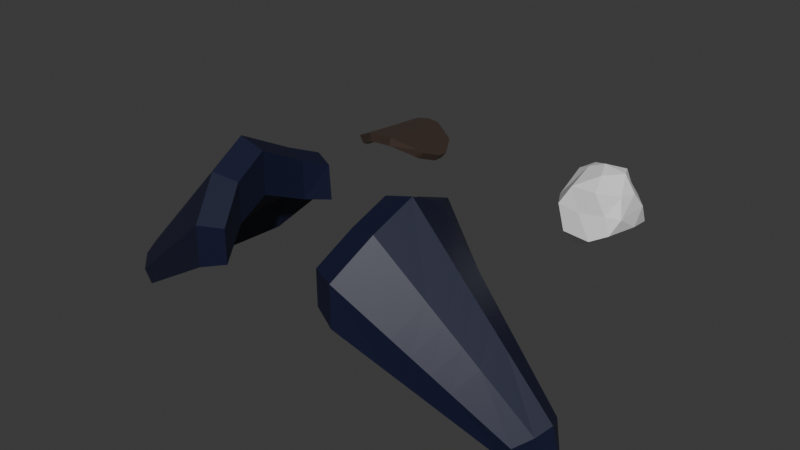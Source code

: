# Source: P_FPArms_Rigged.blend  (saved by Blender 5.0.119; exported with 4.5.12 LTS)
import bpy
from mathutils import Matrix  # noqa: F401  (used for matrix-valued properties, if any)

bpy.ops.wm.read_factory_settings(use_empty=True)
scene = bpy.context.scene
scene.name = 'Scene'

# ---- collections
col_collection = bpy.data.collections.new('Collection'); scene.collection.children.link(col_collection)

# ---- materials (node trees are filled in below, after node groups)
mat_cannon = bpy.data.materials.new('Cannon')
mat_snowball_001 = bpy.data.materials.new('Snowball.001')
mat_snowball_001.alpha_threshold = 0.0
mat_snowball_001.use_backface_culling_lightprobe_volume = False
mat_snowball_001.roughness = 0.5
mat_snowball_001.line_color = (0.0, 0.0, 0.0, 1.0)
mat_fur_001 = bpy.data.materials.new('Fur.001')
mat_eye_001 = bpy.data.materials.new('Eye.001')
mat_beak_001 = bpy.data.materials.new('Beak.001')
mat_belly_001 = bpy.data.materials.new('Belly.001')
mat_fur_002 = bpy.data.materials.new('Fur.002')
mat_eye_002 = bpy.data.materials.new('Eye.002')
mat_beak_002 = bpy.data.materials.new('Beak.002')
mat_belly_002 = bpy.data.materials.new('Belly.002')

# ---- material node trees
mat_cannon.use_nodes = True; mat_cannon.node_tree.nodes.clear()
_N = mat_cannon.node_tree.nodes; _L = mat_cannon.node_tree.links
n0 = _N.new('ShaderNodeBsdfPrincipled'); n0.name = 'Principled BSDF'; n0.location = (-200, 100)
n0.inputs[0].default_value = (0.2423, 0.1683, 0.1356, 1.0)
n0.inputs[1].default_value = 0.852
n0.inputs[2].default_value = 0.364
n1 = _N.new('ShaderNodeOutputMaterial'); n1.name = 'Material Output'; n1.location = (200, 100)
_L.new(n0.outputs[0], n1.inputs[0])
n1.is_active_output = True
mat_snowball_001.use_nodes = True; mat_snowball_001.node_tree.nodes.clear()
_N = mat_snowball_001.node_tree.nodes; _L = mat_snowball_001.node_tree.links
n0 = _N.new('ShaderNodeOutputMaterial'); n0.name = 'Material Output'; n0.location = (200, 100)
n1 = _N.new('ShaderNodeBsdfPrincipled'); n1.name = 'Principled BSDF'; n1.location = (-200, 100)
_L.new(n1.outputs[0], n0.inputs[0])
n0.is_active_output = True
mat_fur_001.use_nodes = True; mat_fur_001.node_tree.nodes.clear()
_N = mat_fur_001.node_tree.nodes; _L = mat_fur_001.node_tree.links
n0 = _N.new('ShaderNodeBsdfPrincipled'); n0.name = 'Principled BSDF'; n0.location = (-200, 100)
n0.inputs[0].default_value = (0.005934, 0.008638, 0.0339, 1.0)
n1 = _N.new('ShaderNodeOutputMaterial'); n1.name = 'Material Output'; n1.location = (200, 100)
_L.new(n0.outputs[0], n1.inputs[0])
n1.is_active_output = True
mat_eye_001.use_nodes = True; mat_eye_001.node_tree.nodes.clear()
_N = mat_eye_001.node_tree.nodes; _L = mat_eye_001.node_tree.links
n0 = _N.new('ShaderNodeBsdfPrincipled'); n0.name = 'Principled BSDF'; n0.location = (-200, 100)
n0.inputs[0].default_value = (0.0, 0.0, 0.0, 1.0)
n1 = _N.new('ShaderNodeOutputMaterial'); n1.name = 'Material Output'; n1.location = (200, 100)
_L.new(n0.outputs[0], n1.inputs[0])
n1.is_active_output = True
mat_beak_001.use_nodes = True; mat_beak_001.node_tree.nodes.clear()
_N = mat_beak_001.node_tree.nodes; _L = mat_beak_001.node_tree.links
n0 = _N.new('ShaderNodeBsdfPrincipled'); n0.name = 'Principled BSDF'; n0.location = (-200, 100)
n0.inputs[0].default_value = (0.8, 0.2775, 0.08689, 1.0)
n1 = _N.new('ShaderNodeOutputMaterial'); n1.name = 'Material Output'; n1.location = (200, 100)
_L.new(n0.outputs[0], n1.inputs[0])
n1.is_active_output = True
mat_belly_001.use_nodes = True; mat_belly_001.node_tree.nodes.clear()
_N = mat_belly_001.node_tree.nodes; _L = mat_belly_001.node_tree.links
n0 = _N.new('ShaderNodeBsdfPrincipled'); n0.name = 'Principled BSDF'; n0.location = (-200, 100)
n0.inputs[0].default_value = (0.8, 0.7367, 0.5648, 1.0)
n1 = _N.new('ShaderNodeOutputMaterial'); n1.name = 'Material Output'; n1.location = (200, 100)
_L.new(n0.outputs[0], n1.inputs[0])
n1.is_active_output = True
mat_fur_002.use_nodes = True; mat_fur_002.node_tree.nodes.clear()
_N = mat_fur_002.node_tree.nodes; _L = mat_fur_002.node_tree.links
n0 = _N.new('ShaderNodeBsdfPrincipled'); n0.name = 'Principled BSDF'; n0.location = (-200, 100)
n0.inputs[0].default_value = (0.005934, 0.008638, 0.0339, 1.0)
n1 = _N.new('ShaderNodeOutputMaterial'); n1.name = 'Material Output'; n1.location = (200, 100)
_L.new(n0.outputs[0], n1.inputs[0])
n1.is_active_output = True
mat_eye_002.use_nodes = True; mat_eye_002.node_tree.nodes.clear()
_N = mat_eye_002.node_tree.nodes; _L = mat_eye_002.node_tree.links
n0 = _N.new('ShaderNodeBsdfPrincipled'); n0.name = 'Principled BSDF'; n0.location = (-200, 100)
n0.inputs[0].default_value = (0.0, 0.0, 0.0, 1.0)
n1 = _N.new('ShaderNodeOutputMaterial'); n1.name = 'Material Output'; n1.location = (200, 100)
_L.new(n0.outputs[0], n1.inputs[0])
n1.is_active_output = True
mat_beak_002.use_nodes = True; mat_beak_002.node_tree.nodes.clear()
_N = mat_beak_002.node_tree.nodes; _L = mat_beak_002.node_tree.links
n0 = _N.new('ShaderNodeBsdfPrincipled'); n0.name = 'Principled BSDF'; n0.location = (-200, 100)
n0.inputs[0].default_value = (0.8, 0.2775, 0.08689, 1.0)
n1 = _N.new('ShaderNodeOutputMaterial'); n1.name = 'Material Output'; n1.location = (200, 100)
_L.new(n0.outputs[0], n1.inputs[0])
n1.is_active_output = True
mat_belly_002.use_nodes = True; mat_belly_002.node_tree.nodes.clear()
_N = mat_belly_002.node_tree.nodes; _L = mat_belly_002.node_tree.links
n0 = _N.new('ShaderNodeBsdfPrincipled'); n0.name = 'Principled BSDF'; n0.location = (-200, 100)
n0.inputs[0].default_value = (0.8, 0.7367, 0.5648, 1.0)
n1 = _N.new('ShaderNodeOutputMaterial'); n1.name = 'Material Output'; n1.location = (200, 100)
_L.new(n0.outputs[0], n1.inputs[0])
n1.is_active_output = True

# ---- world
world_world = bpy.data.worlds.new('World'); scene.world = world_world
world_world.use_nodes = True; world_world.node_tree.nodes.clear()
_N = world_world.node_tree.nodes; _L = world_world.node_tree.links
n0 = _N.new('ShaderNodeOutputWorld'); n0.name = 'World Output'; n0.location = (200, 100)
n1 = _N.new('ShaderNodeBackground'); n1.name = 'Background'; n1.location = (-200, 100)
n1.inputs[0].default_value = (0.05088, 0.05088, 0.05088, 1.0)
_L.new(n1.outputs[0], n0.inputs[0])
n0.is_active_output = True
world_world.color = (0.05088, 0.05088, 0.05088)
world_world.sun_shadow_jitter_overblur = 0.0

# ---- meshes
me_cylinder_004 = bpy.data.meshes.new('Cylinder.004')
me_cylinder_004.from_pydata([(0.08649, -0.04235, 0.02062), (0.08385, 0.06767, 0.02305), (0.0149, -0.02621, 0.01008), (0.01306, 0.0483, 0.01173), (0.007475, 0.04279, 0.00733), (0.0, 0.0, 0.0), (-0.0009204, 0.01633, -2.304e-05), (0.06829, -0.04521, 0.02317), (0.06811, -0.04525, 0.02316), (0.04983, -0.04342, 0.02222), (0.04714, 0.06687, 0.02466), (0.132, 0.01737, -0.00583), (0.1316, 0.003482, -0.005422), (0.1304, 0.02778, -0.004383), (0.1283, -0.009114, -0.002561), (0.1193, -0.02351, 0.004297), (0.1176, 0.05045, 0.00715), (0.08375, -0.04216, 0.00875), (0.0811, 0.06786, 0.01118), (0.02062, -0.02583, -0.0006647), (0.01895, 0.04869, 0.001078), (0.01478, 0.04319, -0.00241), (0.007301, 0.0004003, -0.00974), (0.00638, 0.01673, -0.009763), (0.06775, -0.04496, 0.01101), (0.0684, -0.03333, 0.02067), (0.0515, -0.04311, 0.01016), (0.04881, 0.06718, 0.0126), (0.1242, 0.01748, -0.01515), (0.1237, 0.003592, -0.01474), (0.1226, 0.02789, -0.0137), (0.1205, -0.009005, -0.01188), (0.1124, -0.02337, -0.005769), (0.1107, 0.05059, -0.002946), (-0.0009204, 0.01633, -2.304e-05)], [(7, 8), (9, 8), (24, 25), (26, 25)], [(11, 13, 16, 15, 14, 12), (5, 2, 3, 4, 6), (27, 26, 19, 20), (17, 24, 26, 27, 18), (32, 17, 18, 33), (28, 29, 31, 32, 33, 30), (22, 23, 21, 20, 19), (9, 2, 19, 26), (7, 9, 26, 24, 17, 0), (15, 0, 17, 32), (1, 16, 33, 18), (2, 5, 22, 19), (34, 4, 21, 23), (4, 3, 20, 21), (10, 1, 18, 27), (5, 34, 23, 22), (13, 11, 28, 30), (11, 12, 29, 28), (12, 14, 31, 29), (14, 15, 32, 31), (3, 10, 27, 20), (16, 13, 30, 33), (15, 16, 1, 0), (0, 1, 10, 9, 7), (9, 10, 3, 2)])
_uv = me_cylinder_004.uv_layers.new(name='UVMap')
_uv.uv.foreach_set('vector', [0.6249, 1.0, 0.6218, 1.0, 0.0, 0.0, 0.5938, 1.0, 0.6151, 1.0, 0.623, 1.0, 0.3761, 1.0, 0.4063, 1.0, 0.4063, 1.0, 0.3941, 1.0, 0.375, 1.0, 0.4688, 1.0, 0.4688, 1.0, 0.4063, 1.0, 0.4063, 1.0, 0.5312, 1.0, 0.0, 0.0, 0.4688, 1.0, 0.4688, 1.0, 0.5312, 1.0, 0.5938, 1.0, 0.5312, 1.0, 0.5312, 1.0, 0.0, 0.0, 0.6249, 1.0, 0.623, 1.0, 0.6151, 1.0, 0.5938, 1.0, 0.0, 0.0, 0.6218, 1.0, 0.3761, 1.0, 0.375, 1.0, 0.3941, 1.0, 0.4063, 1.0, 0.4063, 1.0, 0.4688, 1.0, 0.4063, 1.0, 0.4063, 1.0, 0.4688, 1.0, 0.0, 0.0, 0.4688, 1.0, 0.4688, 1.0, 0.0, 0.0, 0.5312, 1.0, 0.5312, 1.0, 0.5938, 1.0, 0.5312, 1.0, 0.5312, 1.0, 0.5938, 1.0, 0.5312, 1.0, 0.0, 0.0, 0.0, 0.0, 0.5312, 1.0, 0.4063, 1.0, 0.3761, 1.0, 0.3761, 1.0, 0.4063, 1.0, 0.375, 1.0, 0.3941, 1.0, 0.3941, 1.0, 0.375, 1.0, 0.3941, 1.0, 0.4063, 1.0, 0.4063, 1.0, 0.3941, 1.0, 0.4688, 1.0, 0.5312, 1.0, 0.5312, 1.0, 0.4688, 1.0, 0.3761, 1.0, 0.375, 1.0, 0.375, 1.0, 0.3761, 1.0, 0.6218, 1.0, 0.6249, 1.0, 0.6249, 1.0, 0.6218, 1.0, 0.6249, 1.0, 0.623, 1.0, 0.623, 1.0, 0.6249, 1.0, 0.623, 1.0, 0.6151, 1.0, 0.6151, 1.0, 0.623, 1.0, 0.6151, 1.0, 0.5938, 1.0, 0.5938, 1.0, 0.6151, 1.0, 0.4063, 1.0, 0.4688, 1.0, 0.4688, 1.0, 0.4063, 1.0, 0.0, 0.0, 0.6218, 1.0, 0.6218, 1.0, 0.0, 0.0, 0.5938, 1.0, 0.0, 0.0, 0.5312, 1.0, 0.5312, 1.0, 0.5312, 1.0, 0.5312, 1.0, 0.4688, 1.0, 0.4688, 1.0, 0.0, 0.0, 0.4688, 1.0, 0.4688, 1.0, 0.4063, 1.0, 0.4063, 1.0])
me_cylinder_004.materials.append(mat_cannon)
me_cylinder_004.update()
me_icosphere_001 = bpy.data.meshes.new('Icosphere.001')
me_icosphere_001.from_pydata([(-0.005346, 0.006186, -0.05398), (0.03717, -0.04105, -0.02101), (-0.0201, -0.05503, -0.02627), (-0.05319, -0.0004556, -0.02406), (-0.0201, 0.05714, -0.02627), (0.04583, 0.03572, -0.02627), (0.01475, -0.04424, 0.03323), (0.01122, 0.04277, 0.02613), (0.04512, 0.001342, 0.0247), (0.0004605, 0.0004247, 0.05382), (-0.01258, -0.03175, -0.0526), (0.01719, -0.01746, -0.04167), (0.01545, -0.05228, -0.03145), (0.04992, 0.0001466, -0.01963), (0.008313, 0.01468, -0.04886), (-0.03654, 0.001058, -0.05287), (-0.04143, -0.02768, -0.027), (-0.01393, 0.03427, -0.04066), (-0.04726, 0.03402, -0.03145), (0.01545, 0.0544, -0.03145), (0.04613, -0.02993, -0.0003161), (0.04972, 0.01782, 0.003217), (-0.003172, -0.05129, 0.003094), (0.02831, -0.04073, 0.003763), (-0.04881, -0.02145, 0.00453), (-0.03182, -0.05209, 0.008246), (-0.03401, 0.04273, 0.003217), (-0.05694, 0.0124, 0.002859), (0.02816, 0.04435, 0.003217), (-0.003112, 0.05325, 0.003217), (0.03904, -0.0217, 0.0263), (-0.01884, -0.04484, 0.03292), (-0.04097, 0.009443, 0.03349), (-0.0117, 0.03696, 0.031), (0.02871, 0.0227, 0.02582), (0.009887, -0.02397, 0.04843), (0.02997, 0.001099, 0.04811), (-0.02077, -0.0023, 0.04559), (-0.02241, 0.01636, 0.04409), (0.02223, 0.01897, 0.0468)], [], [(0, 11, 10), (1, 11, 13), (0, 10, 15), (0, 15, 17), (0, 17, 14), (1, 13, 20), (2, 12, 22), (3, 16, 24), (4, 18, 26), (5, 19, 28), (1, 20, 23), (2, 22, 25), (3, 24, 27), (4, 26, 29), (5, 28, 21), (6, 30, 35), (7, 33, 39), (8, 34, 36), (36, 39, 9), (36, 34, 39), (34, 7, 39), (39, 38, 9), (39, 33, 38), (32, 38, 33), (38, 37, 9), (38, 32, 37), (37, 24, 31), (37, 35, 9), (37, 31, 35), (31, 6, 35), (35, 36, 9), (35, 30, 36), (30, 8, 36), (21, 34, 8), (21, 28, 34), (28, 7, 34), (29, 33, 7), (29, 26, 33), (27, 24, 32), (25, 22, 31), (22, 6, 31), (23, 30, 6), (23, 20, 30), (20, 8, 30), (28, 29, 7), (28, 19, 29), (19, 4, 29), (26, 18, 27), (18, 3, 27), (24, 16, 25), (16, 2, 25), (22, 23, 6), (22, 12, 23), (12, 1, 23), (20, 21, 8), (20, 13, 21), (13, 5, 21), (14, 19, 5), (14, 17, 19), (17, 4, 19), (17, 18, 4), (17, 15, 18), (15, 3, 18), (15, 16, 3), (15, 10, 16), (10, 2, 16), (13, 14, 5), (13, 11, 14), (11, 0, 14), (10, 12, 2), (10, 11, 12), (11, 1, 12), (33, 26, 32), (26, 27, 32), (32, 24, 37), (24, 25, 31)])
_uv = me_icosphere_001.uv_layers.new(name='UVMap')
_uv.uv.foreach_set('vector', [0.1818, 0.0, 0.2273, 0.07873, 0.1364, 0.07873, 0.2727, 0.1575, 0.3182, 0.07873, 0.3636, 0.1575, 0.9091, 0.0, 0.9545, 0.07873, 0.8636, 0.07873, 0.7273, 0.0, 0.7727, 0.07873, 0.6818, 0.07873, 0.5455, 0.0, 0.5909, 0.07873, 0.5, 0.07873, 0.2727, 0.1575, 0.3636, 0.1575, 0.3182, 0.2362, 0.09091, 0.1575, 0.1818, 0.1575, 0.1364, 0.2362, 0.8182, 0.1575, 0.9091, 0.1575, 0.8636, 0.2362, 0.6364, 0.1575, 0.7273, 0.1575, 0.6818, 0.2362, 0.4545, 0.1575, 0.5455, 0.1575, 0.5, 0.2362, 0.2727, 0.1575, 0.3182, 0.2362, 0.2273, 0.2362, 0.09091, 0.1575, 0.1364, 0.2362, 0.04546, 0.2362, 0.8182, 0.1575, 0.8636, 0.2362, 0.7727, 0.2362, 0.6364, 0.1575, 0.6818, 0.2362, 0.5909, 0.2362, 0.4545, 0.1575, 0.5, 0.2362, 0.4091, 0.2362, 0.1818, 0.3149, 0.2727, 0.3149, 0.2273, 0.3937, 0.5455, 0.3149, 0.6364, 0.3149, 0.5909, 0.3937, 0.3636, 0.3149, 0.4545, 0.3149, 0.4091, 0.3937, 0.4091, 0.3937, 0.5, 0.3937, 0.4545, 0.4724, 0.4091, 0.3937, 0.4545, 0.3149, 0.5, 0.3937, 0.4545, 0.3149, 0.5455, 0.3149, 0.5, 0.3937, 0.5909, 0.3937, 0.6818, 0.3937, 0.6364, 0.4724, 0.5909, 0.3937, 0.6364, 0.3149, 0.6818, 0.3937, 0.8182, 0.3149, 0.6818, 0.3937, 0.6364, 0.3149, 0.7727, 0.3937, 0.8636, 0.3937, 0.8182, 0.4724, 0.7727, 0.3937, 0.8182, 0.3149, 0.8636, 0.3937, 0.8636, 0.3937, 0.8636, 0.2362, 0.09091, 0.3149, 0.04546, 0.3937, 0.1364, 0.3937, 0.09091, 0.4724, 0.04546, 0.3937, 0.09091, 0.3149, 0.1364, 0.3937, 0.09091, 0.3149, 0.1818, 0.3149, 0.1364, 0.3937, 0.2273, 0.3937, 0.3182, 0.3937, 0.2727, 0.4724, 0.2273, 0.3937, 0.2727, 0.3149, 0.3182, 0.3937, 0.2727, 0.3149, 0.3636, 0.3149, 0.3182, 0.3937, 0.4091, 0.2362, 0.4545, 0.3149, 0.3636, 0.3149, 0.4091, 0.2362, 0.5, 0.2362, 0.4545, 0.3149, 0.5, 0.2362, 0.5455, 0.3149, 0.4545, 0.3149, 0.5909, 0.2362, 0.6364, 0.3149, 0.5455, 0.3149, 0.5909, 0.2362, 0.6818, 0.2362, 0.6364, 0.3149, 0.7727, 0.2362, 0.8636, 0.2362, 0.8182, 0.3149, 0.04546, 0.2362, 0.1364, 0.2362, 0.09091, 0.3149, 0.1364, 0.2362, 0.1818, 0.3149, 0.09091, 0.3149, 0.2273, 0.2362, 0.2727, 0.3149, 0.1818, 0.3149, 0.2273, 0.2362, 0.3182, 0.2362, 0.2727, 0.3149, 0.3182, 0.2362, 0.3636, 0.3149, 0.2727, 0.3149, 0.5, 0.2362, 0.5909, 0.2362, 0.5455, 0.3149, 0.5, 0.2362, 0.5455, 0.1575, 0.5909, 0.2362, 0.5455, 0.1575, 0.6364, 0.1575, 0.5909, 0.2362, 0.6818, 0.2362, 0.7273, 0.1575, 0.7727, 0.2362, 0.7273, 0.1575, 0.8182, 0.1575, 0.7727, 0.2362, 0.8636, 0.2362, 0.9091, 0.1575, 0.9545, 0.2362, 0.9091, 0.1575, 1.0, 0.1575, 0.9545, 0.2362, 0.1364, 0.2362, 0.2273, 0.2362, 0.1818, 0.3149, 0.1364, 0.2362, 0.1818, 0.1575, 0.2273, 0.2362, 0.1818, 0.1575, 0.2727, 0.1575, 0.2273, 0.2362, 0.3182, 0.2362, 0.4091, 0.2362, 0.3636, 0.3149, 0.3182, 0.2362, 0.3636, 0.1575, 0.4091, 0.2362, 0.3636, 0.1575, 0.4545, 0.1575, 0.4091, 0.2362, 0.5, 0.07873, 0.5455, 0.1575, 0.4545, 0.1575, 0.5, 0.07873, 0.5909, 0.07873, 0.5455, 0.1575, 0.5909, 0.07873, 0.6364, 0.1575, 0.5455, 0.1575, 0.6818, 0.07873, 0.7273, 0.1575, 0.6364, 0.1575, 0.6818, 0.07873, 0.7727, 0.07873, 0.7273, 0.1575, 0.7727, 0.07873, 0.8182, 0.1575, 0.7273, 0.1575, 0.8636, 0.07873, 0.9091, 0.1575, 0.8182, 0.1575, 0.8636, 0.07873, 0.9545, 0.07873, 0.9091, 0.1575, 0.9545, 0.07873, 1.0, 0.1575, 0.9091, 0.1575, 0.3636, 0.1575, 0.4091, 0.07873, 0.4545, 0.1575, 0.3636, 0.1575, 0.3182, 0.07873, 0.4091, 0.07873, 0.3182, 0.07873, 0.3636, 0.0, 0.4091, 0.07873, 0.1364, 0.07873, 0.1818, 0.1575, 0.09091, 0.1575, 0.1364, 0.07873, 0.2273, 0.07873, 0.1818, 0.1575, 0.2273, 0.07873, 0.2727, 0.1575, 0.1818, 0.1575, 0.6364, 0.3149, 0.6818, 0.2362, 0.8182, 0.3149, 0.6818, 0.2362, 0.7727, 0.2362, 0.8182, 0.3149, 0.8182, 0.3149, 0.8636, 0.2362, 0.8636, 0.3937, 0.8636, 0.2362, 0.04546, 0.2362, 0.09091, 0.3149])
me_icosphere_001.materials.append(mat_snowball_001)
me_icosphere_001.update()
me_cube_005 = bpy.data.meshes.new('Cube.005')
me_cube_005.from_pydata([(-0.1051, -0.1016, 0.4342), (-0.1033, 0.1028, 0.4586), (-0.1251, -0.05412, 0.48), (-0.1327, 0.001378, 0.5065), (-0.1214, 0.06734, 0.4722), (-0.1217, 0.06734, 0.4104), (-0.133, 0.001378, 0.4384), (-0.1254, -0.05412, 0.4166), (-0.1054, -0.1016, 0.3788), (-0.1006, 0.1032, 0.4032), (-0.3005, -0.03928, 0.2797), (-0.3169, -0.02053, 0.2908), (-0.325, 0.001406, 0.298), (-0.314, 0.02747, 0.289), (-0.3002, 0.04147, 0.2806), (-0.3011, 0.02747, 0.2682), (-0.3036, -0.02053, 0.2695), (-0.3107, 0.001406, 0.2752), (-0.2889, -0.03928, 0.2611), (-0.2876, 0.04163, 0.2626), (-0.3371, 0.004063, 0.2423), (-0.1666, -0.0808, 0.3395), (-0.2278, -0.06004, 0.3003), (-0.2515, 0.001396, 0.3296), (-0.1923, 0.001387, 0.384), (-0.1815, 0.05405, 0.363), (-0.2413, 0.04076, 0.3156), (-0.2354, -0.06004, 0.3312), (-0.1703, -0.0808, 0.3827), (-0.189, -0.04292, 0.4169), (-0.2529, -0.03172, 0.3539), (-0.2609, 0.001396, 0.3675), (-0.1968, 0.001387, 0.437), (-0.2498, 0.04076, 0.3501), (-0.1856, 0.05405, 0.4111), (-0.2442, -0.03172, 0.3185), (-0.1848, -0.04292, 0.3676), (-0.1689, 0.08233, 0.384), (-0.2346, 0.0619, 0.3323), (-0.2253, 0.06214, 0.3019), (-0.1629, 0.08265, 0.3411), (-0.187, -0.07388, 0.3265), (-0.2074, -0.06696, 0.3134), (-0.2318, 0.001393, 0.3477), (-0.212, 0.00139, 0.3659), (-0.2014, 0.04962, 0.3472), (-0.2214, 0.04519, 0.3314), (-0.2137, -0.06696, 0.3484), (-0.192, -0.07388, 0.3655), (-0.2103, -0.03919, 0.3959), (-0.2316, -0.03545, 0.3749), (-0.2395, 0.001393, 0.3907), (-0.2182, 0.00139, 0.4138), (-0.2284, 0.04519, 0.3704), (-0.207, 0.04962, 0.3908), (-0.2244, -0.03545, 0.3349), (-0.2046, -0.03919, 0.3512), (-0.1908, 0.07552, 0.3667), (-0.2127, 0.06871, 0.3495), (-0.2045, 0.06897, 0.3149), (-0.1837, 0.07581, 0.328), (-0.07216, -0.08717, 0.4351), (-0.0892, -0.04674, 0.4741), (-0.09567, 0.0005302, 0.4966), (-0.08604, 0.05672, 0.4675), (-0.07056, 0.0869, 0.4558), (-0.07242, -0.08717, 0.3878), (-0.06827, 0.08723, 0.4087), (-0.08946, -0.04674, 0.42), (-0.09593, 0.0005302, 0.4386), (-0.0863, 0.05672, 0.4148), (0.1051, -0.1016, 0.4342), (0.1033, 0.1028, 0.4586), (0.1251, -0.05412, 0.48), (0.1327, 0.001378, 0.5065), (0.1214, 0.06734, 0.4722), (0.1217, 0.06734, 0.4104), (0.133, 0.001378, 0.4384), (0.1254, -0.05412, 0.4166), (0.1054, -0.1016, 0.3788), (0.1006, 0.1032, 0.4032), (0.3005, -0.03928, 0.2797), (0.3169, -0.02053, 0.2908), (0.325, 0.001406, 0.298), (0.314, 0.02747, 0.289), (0.3002, 0.04147, 0.2806), (0.3011, 0.02747, 0.2682), (0.3036, -0.02053, 0.2695), (0.3107, 0.001406, 0.2752), (0.2889, -0.03928, 0.2611), (0.2876, 0.04163, 0.2626), (0.3371, 0.004063, 0.2423), (0.1666, -0.0808, 0.3395), (0.2278, -0.06004, 0.3003), (0.2515, 0.001396, 0.3296), (0.1923, 0.001387, 0.384), (0.1815, 0.05405, 0.363), (0.2413, 0.04076, 0.3156), (0.2354, -0.06004, 0.3312), (0.1703, -0.0808, 0.3827), (0.189, -0.04292, 0.4169), (0.2529, -0.03172, 0.3539), (0.2609, 0.001396, 0.3675), (0.1968, 0.001387, 0.437), (0.2498, 0.04076, 0.3501), (0.1856, 0.05405, 0.4111), (0.2442, -0.03172, 0.3185), (0.1848, -0.04292, 0.3676), (0.1689, 0.08233, 0.384), (0.2346, 0.0619, 0.3323), (0.2253, 0.06214, 0.3019), (0.1629, 0.08265, 0.3411), (0.187, -0.07388, 0.3265), (0.2074, -0.06696, 0.3134), (0.2318, 0.001393, 0.3477), (0.212, 0.00139, 0.3659), (0.2014, 0.04962, 0.3472), (0.2214, 0.04519, 0.3314), (0.2137, -0.06696, 0.3484), (0.192, -0.07388, 0.3655), (0.2103, -0.03919, 0.3959), (0.2316, -0.03545, 0.3749), (0.2395, 0.001393, 0.3907), (0.2182, 0.00139, 0.4138), (0.2284, 0.04519, 0.3704), (0.207, 0.04962, 0.3908), (0.2244, -0.03545, 0.3349), (0.2046, -0.03919, 0.3512), (0.1908, 0.07552, 0.3667), (0.2127, 0.06871, 0.3495), (0.2045, 0.06897, 0.3149), (0.1837, 0.07581, 0.328), (0.07216, -0.08717, 0.4351), (0.0892, -0.04674, 0.4741), (0.09567, 0.0005302, 0.4966), (0.08604, 0.05672, 0.4675), (0.07056, 0.0869, 0.4558), (0.07242, -0.08717, 0.3878), (0.06827, 0.08723, 0.4087), (0.08946, -0.04674, 0.42), (0.09593, 0.0005302, 0.4386), (0.0863, 0.05672, 0.4148)], [], [(33, 13, 12, 31), (31, 12, 11, 30), (27, 10, 18, 22), (23, 17, 15, 26), (16, 20, 17), (13, 20, 12), (17, 20, 15), (19, 20, 14), (35, 16, 17, 23), (39, 19, 14, 38), (22, 18, 16, 35), (38, 14, 13, 33), (30, 11, 10, 27), (26, 15, 19, 39), (14, 20, 13), (15, 20, 19), (11, 20, 10), (10, 20, 18), (18, 20, 16), (12, 20, 11), (5, 25, 40, 9), (46, 26, 39, 59), (2, 29, 28, 0), (50, 30, 27, 47), (1, 37, 34, 4), (58, 38, 33, 53), (8, 21, 36, 7), (42, 22, 35, 55), (9, 40, 37, 1), (59, 39, 38, 58), (7, 36, 24, 6), (55, 35, 23, 43), (6, 24, 25, 5), (43, 23, 26, 46), (0, 28, 21, 8), (47, 27, 22, 42), (3, 32, 29, 2), (51, 31, 30, 50), (4, 34, 32, 3), (53, 33, 31, 51), (5, 70, 69, 6), (1, 65, 67, 9), (2, 62, 63, 3), (7, 68, 66, 8), (34, 54, 52, 32), (54, 53, 51, 52), (32, 52, 49, 29), (52, 51, 50, 49), (28, 48, 41, 21), (48, 47, 42, 41), (24, 44, 45, 25), (44, 43, 46, 45), (36, 56, 44, 24), (56, 55, 43, 44), (40, 60, 57, 37), (60, 59, 58, 57), (21, 41, 56, 36), (41, 42, 55, 56), (37, 57, 54, 34), (57, 58, 53, 54), (29, 49, 48, 28), (49, 50, 47, 48), (25, 45, 60, 40), (45, 46, 59, 60), (65, 64, 70, 67), (64, 63, 69, 70), (63, 62, 68, 69), (62, 61, 66, 68), (3, 63, 64, 4), (6, 69, 68, 7), (4, 64, 65, 1), (9, 67, 70, 5), (0, 61, 62, 2), (8, 66, 61, 0), (104, 102, 83, 84), (102, 101, 82, 83), (98, 93, 89, 81), (94, 97, 86, 88), (87, 88, 91), (84, 83, 91), (88, 86, 91), (90, 85, 91), (106, 94, 88, 87), (110, 109, 85, 90), (93, 106, 87, 89), (109, 104, 84, 85), (101, 98, 81, 82), (97, 110, 90, 86), (85, 84, 91), (86, 90, 91), (82, 81, 91), (81, 89, 91), (89, 87, 91), (83, 82, 91), (76, 80, 111, 96), (117, 130, 110, 97), (73, 71, 99, 100), (121, 118, 98, 101), (72, 75, 105, 108), (129, 124, 104, 109), (79, 78, 107, 92), (113, 126, 106, 93), (80, 72, 108, 111), (130, 129, 109, 110), (78, 77, 95, 107), (126, 114, 94, 106), (77, 76, 96, 95), (114, 117, 97, 94), (71, 79, 92, 99), (118, 113, 93, 98), (74, 73, 100, 103), (122, 121, 101, 102), (75, 74, 103, 105), (124, 122, 102, 104), (76, 77, 140, 141), (72, 80, 138, 136), (73, 74, 134, 133), (78, 79, 137, 139), (105, 103, 123, 125), (125, 123, 122, 124), (103, 100, 120, 123), (123, 120, 121, 122), (99, 92, 112, 119), (119, 112, 113, 118), (95, 96, 116, 115), (115, 116, 117, 114), (107, 95, 115, 127), (127, 115, 114, 126), (111, 108, 128, 131), (131, 128, 129, 130), (92, 107, 127, 112), (112, 127, 126, 113), (108, 105, 125, 128), (128, 125, 124, 129), (100, 99, 119, 120), (120, 119, 118, 121), (96, 111, 131, 116), (116, 131, 130, 117), (136, 138, 141, 135), (135, 141, 140, 134), (134, 140, 139, 133), (133, 139, 137, 132), (74, 75, 135, 134), (77, 78, 139, 140), (75, 72, 136, 135), (80, 76, 141, 138), (71, 73, 133, 132), (79, 71, 132, 137)])
me_cube_005.polygons.foreach_set('material_index', [4, 4, 4, 4, 4, 4, 4, 4, 4, 4, 4, 4, 4, 4, 4, 4, 4, 4, 4, 4, 4, 4, 4, 4, 4, 4, 4, 4, 4, 4, 4, 4, 4, 4, 4, 4, 4, 4, 4, 4, 4, 4, 4, 4, 4, 4, 4, 4, 4, 4, 4, 4, 4, 4, 4, 4, 4, 4, 4, 4, 4, 4, 4, 4, 4, 4, 4, 4, 4, 4, 4, 4, 4, 4, 4, 4, 4, 4, 4, 4, 4, 4, 4, 4, 4, 4, 4, 4, 4, 4, 4, 4, 4, 4, 4, 4, 4, 4, 4, 4, 4, 4, 4, 4, 4, 4, 4, 4, 4, 4, 4, 4, 4, 4, 4, 4, 4, 4, 4, 4, 4, 4, 4, 4, 4, 4, 4, 4, 4, 4, 4, 4, 4, 4, 4, 4, 4, 4, 4, 4, 4, 4, 4, 4, 4, 4, 4, 4])
_uv = me_cube_005.uv_layers.new(name='UVMap')
_uv.uv.foreach_set('vector', [0.375, 0.5625, 0.375, 0.5625, 0.375, 0.625, 0.375, 0.625, 0.375, 0.625, 0.375, 0.625, 0.375, 0.6875, 0.375, 0.6875, 0.375, 0.75, 0.375, 0.75, 0.375, 0.75, 0.375, 0.75, 0.375, 0.625, 0.375, 0.625, 0.375, 0.5625, 0.375, 0.5625, 0.375, 0.6875, 0.375, 0.6875, 0.375, 0.625, 0.375, 0.5625, 0.375, 0.5625, 0.375, 0.625, 0.375, 0.625, 0.375, 0.625, 0.375, 0.5625, 0.375, 0.5, 0.375, 0.5, 0.375, 0.5, 0.375, 0.6875, 0.375, 0.6875, 0.375, 0.625, 0.375, 0.625, 0.375, 0.5, 0.375, 0.5, 0.375, 0.5, 0.375, 0.5, 0.375, 0.75, 0.375, 0.75, 0.375, 0.6875, 0.375, 0.6875, 0.375, 0.5, 0.375, 0.5, 0.375, 0.5625, 0.375, 0.5625, 0.375, 0.6875, 0.375, 0.6875, 0.375, 0.75, 0.375, 0.75, 0.375, 0.5625, 0.375, 0.5625, 0.375, 0.5, 0.375, 0.5, 0.375, 0.5, 0.375, 0.5, 0.375, 0.5625, 0.375, 0.5625, 0.375, 0.5625, 0.375, 0.5, 0.375, 0.6875, 0.375, 0.6875, 0.375, 0.75, 0.375, 0.75, 0.375, 0.75, 0.375, 0.75, 0.375, 0.75, 0.375, 0.75, 0.375, 0.6875, 0.375, 0.625, 0.375, 0.625, 0.375, 0.6875, 0.375, 0.5625, 0.375, 0.5625, 0.375, 0.5, 0.375, 0.5, 0.375, 0.5625, 0.375, 0.5625, 0.375, 0.5, 0.375, 0.5, 0.375, 0.6875, 0.375, 0.6875, 0.375, 0.75, 0.375, 0.75, 0.375, 0.6875, 0.375, 0.6875, 0.375, 0.75, 0.375, 0.75, 0.375, 0.5, 0.375, 0.5, 0.375, 0.5625, 0.375, 0.5625, 0.375, 0.5, 0.375, 0.5, 0.375, 0.5625, 0.375, 0.5625, 0.375, 0.75, 0.375, 0.75, 0.375, 0.6875, 0.375, 0.6875, 0.375, 0.75, 0.375, 0.75, 0.375, 0.6875, 0.375, 0.6875, 0.375, 0.5, 0.375, 0.5, 0.375, 0.5, 0.375, 0.5, 0.375, 0.5, 0.375, 0.5, 0.375, 0.5, 0.375, 0.5, 0.375, 0.6875, 0.375, 0.6875, 0.375, 0.625, 0.375, 0.625, 0.375, 0.6875, 0.375, 0.6875, 0.375, 0.625, 0.375, 0.625, 0.375, 0.625, 0.375, 0.625, 0.375, 0.5625, 0.375, 0.5625, 0.375, 0.625, 0.375, 0.625, 0.375, 0.5625, 0.375, 0.5625, 0.375, 0.75, 0.375, 0.75, 0.375, 0.75, 0.375, 0.75, 0.375, 0.75, 0.375, 0.75, 0.375, 0.75, 0.375, 0.75, 0.375, 0.625, 0.375, 0.625, 0.375, 0.6875, 0.375, 0.6875, 0.375, 0.625, 0.375, 0.625, 0.375, 0.6875, 0.375, 0.6875, 0.375, 0.5625, 0.375, 0.5625, 0.375, 0.625, 0.375, 0.625, 0.375, 0.5625, 0.375, 0.5625, 0.375, 0.625, 0.375, 0.625, 0.375, 0.5625, 0.375, 0.5625, 0.375, 0.625, 0.375, 0.625, 0.375, 0.5, 0.375, 0.5, 0.375, 0.5, 0.375, 0.5, 0.375, 0.6875, 0.375, 0.6875, 0.375, 0.625, 0.375, 0.625, 0.375, 0.6875, 0.375, 0.6875, 0.375, 0.75, 0.375, 0.75, 0.375, 0.5625, 0.375, 0.5625, 0.375, 0.625, 0.375, 0.625, 0.375, 0.5625, 0.375, 0.5625, 0.375, 0.625, 0.375, 0.625, 0.375, 0.625, 0.375, 0.625, 0.375, 0.6875, 0.375, 0.6875, 0.375, 0.625, 0.375, 0.625, 0.375, 0.6875, 0.375, 0.6875, 0.375, 0.75, 0.375, 0.75, 0.375, 0.75, 0.375, 0.75, 0.375, 0.75, 0.375, 0.75, 0.375, 0.75, 0.375, 0.75, 0.375, 0.625, 0.375, 0.625, 0.375, 0.5625, 0.375, 0.5625, 0.375, 0.625, 0.375, 0.625, 0.375, 0.5625, 0.375, 0.5625, 0.375, 0.6875, 0.375, 0.6875, 0.375, 0.625, 0.375, 0.625, 0.375, 0.6875, 0.375, 0.6875, 0.375, 0.625, 0.375, 0.625, 0.375, 0.5, 0.375, 0.5, 0.375, 0.5, 0.375, 0.5, 0.375, 0.5, 0.375, 0.5, 0.375, 0.5, 0.375, 0.5, 0.375, 0.75, 0.375, 0.75, 0.375, 0.6875, 0.375, 0.6875, 0.375, 0.75, 0.375, 0.75, 0.375, 0.6875, 0.375, 0.6875, 0.375, 0.5, 0.375, 0.5, 0.375, 0.5625, 0.375, 0.5625, 0.375, 0.5, 0.375, 0.5, 0.375, 0.5625, 0.375, 0.5625, 0.375, 0.6875, 0.375, 0.6875, 0.375, 0.75, 0.375, 0.75, 0.375, 0.6875, 0.375, 0.6875, 0.375, 0.75, 0.375, 0.75, 0.375, 0.5625, 0.375, 0.5625, 0.375, 0.5, 0.375, 0.5, 0.375, 0.5625, 0.375, 0.5625, 0.375, 0.5, 0.375, 0.5, 0.375, 0.5, 0.375, 0.5625, 0.375, 0.5625, 0.375, 0.5, 0.375, 0.5625, 0.375, 0.625, 0.375, 0.625, 0.375, 0.5625, 0.375, 0.625, 0.375, 0.6875, 0.375, 0.6875, 0.375, 0.625, 0.375, 0.6875, 0.375, 0.75, 0.375, 0.75, 0.375, 0.6875, 0.375, 0.625, 0.375, 0.625, 0.375, 0.5625, 0.375, 0.5625, 0.375, 0.625, 0.375, 0.625, 0.375, 0.6875, 0.375, 0.6875, 0.375, 0.5625, 0.375, 0.5625, 0.375, 0.5, 0.375, 0.5, 0.375, 0.5, 0.375, 0.5, 0.375, 0.5625, 0.375, 0.5625, 0.375, 0.75, 0.375, 0.75, 0.375, 0.6875, 0.375, 0.6875, 0.375, 0.75, 0.375, 0.75, 0.375, 0.75, 0.375, 0.75, 0.375, 0.5625, 0.375, 0.625, 0.375, 0.625, 0.375, 0.5625, 0.375, 0.625, 0.375, 0.6875, 0.375, 0.6875, 0.375, 0.625, 0.375, 0.75, 0.375, 0.75, 0.375, 0.75, 0.375, 0.75, 0.375, 0.625, 0.375, 0.5625, 0.375, 0.5625, 0.375, 0.625, 0.375, 0.6875, 0.375, 0.625, 0.375, 0.6875, 0.375, 0.5625, 0.375, 0.625, 0.375, 0.5625, 0.375, 0.625, 0.375, 0.5625, 0.375, 0.625, 0.375, 0.5, 0.375, 0.5, 0.375, 0.5, 0.375, 0.6875, 0.375, 0.625, 0.375, 0.625, 0.375, 0.6875, 0.375, 0.5, 0.375, 0.5, 0.375, 0.5, 0.375, 0.5, 0.375, 0.75, 0.375, 0.6875, 0.375, 0.6875, 0.375, 0.75, 0.375, 0.5, 0.375, 0.5625, 0.375, 0.5625, 0.375, 0.5, 0.375, 0.6875, 0.375, 0.75, 0.375, 0.75, 0.375, 0.6875, 0.375, 0.5625, 0.375, 0.5, 0.375, 0.5, 0.375, 0.5625, 0.375, 0.5, 0.375, 0.5625, 0.375, 0.5, 0.375, 0.5625, 0.375, 0.5, 0.375, 0.5625, 0.375, 0.6875, 0.375, 0.75, 0.375, 0.6875, 0.375, 0.75, 0.375, 0.75, 0.375, 0.75, 0.375, 0.75, 0.375, 0.6875, 0.375, 0.75, 0.375, 0.625, 0.375, 0.6875, 0.375, 0.625, 0.375, 0.5625, 0.375, 0.5, 0.375, 0.5, 0.375, 0.5625, 0.375, 0.5625, 0.375, 0.5, 0.375, 0.5, 0.375, 0.5625, 0.375, 0.6875, 0.375, 0.75, 0.375, 0.75, 0.375, 0.6875, 0.375, 0.6875, 0.375, 0.75, 0.375, 0.75, 0.375, 0.6875, 0.375, 0.5, 0.375, 0.5625, 0.375, 0.5625, 0.375, 0.5, 0.375, 0.5, 0.375, 0.5625, 0.375, 0.5625, 0.375, 0.5, 0.375, 0.75, 0.375, 0.6875, 0.375, 0.6875, 0.375, 0.75, 0.375, 0.75, 0.375, 0.6875, 0.375, 0.6875, 0.375, 0.75, 0.375, 0.5, 0.375, 0.5, 0.375, 0.5, 0.375, 0.5, 0.375, 0.5, 0.375, 0.5, 0.375, 0.5, 0.375, 0.5, 0.375, 0.6875, 0.375, 0.625, 0.375, 0.625, 0.375, 0.6875, 0.375, 0.6875, 0.375, 0.625, 0.375, 0.625, 0.375, 0.6875, 0.375, 0.625, 0.375, 0.5625, 0.375, 0.5625, 0.375, 0.625, 0.375, 0.625, 0.375, 0.5625, 0.375, 0.5625, 0.375, 0.625, 0.375, 0.75, 0.375, 0.75, 0.375, 0.75, 0.375, 0.75, 0.375, 0.75, 0.375, 0.75, 0.375, 0.75, 0.375, 0.75, 0.375, 0.625, 0.375, 0.6875, 0.375, 0.6875, 0.375, 0.625, 0.375, 0.625, 0.375, 0.6875, 0.375, 0.6875, 0.375, 0.625, 0.375, 0.5625, 0.375, 0.625, 0.375, 0.625, 0.375, 0.5625, 0.375, 0.5625, 0.375, 0.625, 0.375, 0.625, 0.375, 0.5625, 0.375, 0.5625, 0.375, 0.625, 0.375, 0.625, 0.375, 0.5625, 0.375, 0.5, 0.375, 0.5, 0.375, 0.5, 0.375, 0.5, 0.375, 0.6875, 0.375, 0.625, 0.375, 0.625, 0.375, 0.6875, 0.375, 0.6875, 0.375, 0.75, 0.375, 0.75, 0.375, 0.6875, 0.375, 0.5625, 0.375, 0.625, 0.375, 0.625, 0.375, 0.5625, 0.375, 0.5625, 0.375, 0.625, 0.375, 0.625, 0.375, 0.5625, 0.375, 0.625, 0.375, 0.6875, 0.375, 0.6875, 0.375, 0.625, 0.375, 0.625, 0.375, 0.6875, 0.375, 0.6875, 0.375, 0.625, 0.375, 0.75, 0.375, 0.75, 0.375, 0.75, 0.375, 0.75, 0.375, 0.75, 0.375, 0.75, 0.375, 0.75, 0.375, 0.75, 0.375, 0.625, 0.375, 0.5625, 0.375, 0.5625, 0.375, 0.625, 0.375, 0.625, 0.375, 0.5625, 0.375, 0.5625, 0.375, 0.625, 0.375, 0.6875, 0.375, 0.625, 0.375, 0.625, 0.375, 0.6875, 0.375, 0.6875, 0.375, 0.625, 0.375, 0.625, 0.375, 0.6875, 0.375, 0.5, 0.375, 0.5, 0.375, 0.5, 0.375, 0.5, 0.375, 0.5, 0.375, 0.5, 0.375, 0.5, 0.375, 0.5, 0.375, 0.75, 0.375, 0.6875, 0.375, 0.6875, 0.375, 0.75, 0.375, 0.75, 0.375, 0.6875, 0.375, 0.6875, 0.375, 0.75, 0.375, 0.5, 0.375, 0.5625, 0.375, 0.5625, 0.375, 0.5, 0.375, 0.5, 0.375, 0.5625, 0.375, 0.5625, 0.375, 0.5, 0.375, 0.6875, 0.375, 0.75, 0.375, 0.75, 0.375, 0.6875, 0.375, 0.6875, 0.375, 0.75, 0.375, 0.75, 0.375, 0.6875, 0.375, 0.5625, 0.375, 0.5, 0.375, 0.5, 0.375, 0.5625, 0.375, 0.5625, 0.375, 0.5, 0.375, 0.5, 0.375, 0.5625, 0.375, 0.5, 0.375, 0.5, 0.375, 0.5625, 0.375, 0.5625, 0.375, 0.5625, 0.375, 0.5625, 0.375, 0.625, 0.375, 0.625, 0.375, 0.625, 0.375, 0.625, 0.375, 0.6875, 0.375, 0.6875, 0.375, 0.6875, 0.375, 0.6875, 0.375, 0.75, 0.375, 0.75, 0.375, 0.625, 0.375, 0.5625, 0.375, 0.5625, 0.375, 0.625, 0.375, 0.625, 0.375, 0.6875, 0.375, 0.6875, 0.375, 0.625, 0.375, 0.5625, 0.375, 0.5, 0.375, 0.5, 0.375, 0.5625, 0.375, 0.5, 0.375, 0.5625, 0.375, 0.5625, 0.375, 0.5, 0.375, 0.75, 0.375, 0.6875, 0.375, 0.6875, 0.375, 0.75, 0.375, 0.75, 0.375, 0.75, 0.375, 0.75, 0.375, 0.75])
_ca = me_cube_005.color_attributes.new('Attribute', 'BYTE_COLOR', 'CORNER')
_ca.data.foreach_set('color', [1.0, 1.0, 1.0, 1.0, 1.0, 1.0, 1.0, 1.0, 1.0, 1.0, 1.0, 1.0, 1.0, 1.0, 1.0, 1.0, 1.0, 1.0, 1.0, 1.0, 1.0, 1.0, 1.0, 1.0, 1.0, 1.0, 1.0, 1.0, 1.0, 1.0, 1.0, 1.0, 1.0, 1.0, 1.0, 1.0, 1.0, 1.0, 1.0, 1.0, 1.0, 1.0, 1.0, 1.0, 1.0, 1.0, 1.0, 1.0, 1.0, 1.0, 1.0, 1.0, 1.0, 1.0, 1.0, 1.0, 1.0, 1.0, 1.0, 1.0, 1.0, 1.0, 1.0, 1.0, 1.0, 1.0, 1.0, 1.0, 1.0, 1.0, 1.0, 1.0, 1.0, 1.0, 1.0, 1.0, 1.0, 1.0, 1.0, 1.0, 1.0, 1.0, 1.0, 1.0, 1.0, 1.0, 1.0, 1.0, 1.0, 1.0, 1.0, 1.0, 1.0, 1.0, 1.0, 1.0, 1.0, 1.0, 1.0, 1.0, 1.0, 1.0, 1.0, 1.0, 1.0, 1.0, 1.0, 1.0, 1.0, 1.0, 1.0, 1.0, 1.0, 1.0, 1.0, 1.0, 1.0, 1.0, 1.0, 1.0, 1.0, 1.0, 1.0, 1.0, 1.0, 1.0, 1.0, 1.0, 1.0, 1.0, 1.0, 1.0, 1.0, 1.0, 1.0, 1.0, 1.0, 1.0, 1.0, 1.0, 1.0, 1.0, 1.0, 1.0, 1.0, 1.0, 1.0, 1.0, 1.0, 1.0, 1.0, 1.0, 1.0, 1.0, 1.0, 1.0, 1.0, 1.0, 1.0, 1.0, 1.0, 1.0, 1.0, 1.0, 1.0, 1.0, 1.0, 1.0, 1.0, 1.0, 1.0, 1.0, 1.0, 1.0, 1.0, 1.0, 1.0, 1.0, 1.0, 1.0, 1.0, 1.0, 1.0, 1.0, 1.0, 1.0, 1.0, 1.0, 1.0, 1.0, 1.0, 1.0, 1.0, 1.0, 1.0, 1.0, 1.0, 1.0, 1.0, 1.0, 1.0, 1.0, 1.0, 1.0, 1.0, 1.0, 1.0, 1.0, 1.0, 1.0, 1.0, 1.0, 1.0, 1.0, 1.0, 1.0, 1.0, 1.0, 1.0, 1.0, 1.0, 1.0, 1.0, 1.0, 1.0, 1.0, 1.0, 1.0, 1.0, 1.0, 1.0, 1.0, 1.0, 1.0, 1.0, 1.0, 1.0, 1.0, 1.0, 1.0, 1.0, 1.0, 1.0, 1.0, 1.0, 1.0, 1.0, 1.0, 1.0, 1.0, 1.0, 1.0, 1.0, 1.0, 1.0, 1.0, 1.0, 1.0, 1.0, 1.0, 1.0, 1.0, 1.0, 1.0, 1.0, 1.0, 1.0, 1.0, 1.0, 1.0, 1.0, 1.0, 1.0, 1.0, 1.0, 1.0, 1.0, 1.0, 1.0, 1.0, 1.0, 1.0, 1.0, 1.0, 1.0, 1.0, 1.0, 1.0, 1.0, 1.0, 1.0, 1.0, 1.0, 1.0, 1.0, 1.0, 1.0, 1.0, 1.0, 1.0, 1.0, 1.0, 1.0, 1.0, 1.0, 1.0, 1.0, 1.0, 1.0, 1.0, 1.0, 1.0, 1.0, 1.0, 1.0, 1.0, 1.0, 1.0, 1.0, 1.0, 1.0, 1.0, 1.0, 1.0, 1.0, 1.0, 1.0, 1.0, 1.0, 1.0, 1.0, 1.0, 1.0, 1.0, 1.0, 1.0, 1.0, 1.0, 1.0, 1.0, 1.0, 1.0, 1.0, 1.0, 1.0, 1.0, 1.0, 1.0, 1.0, 1.0, 1.0, 1.0, 1.0, 1.0, 1.0, 1.0, 1.0, 1.0, 1.0, 1.0, 1.0, 1.0, 1.0, 1.0, 1.0, 1.0, 1.0, 1.0, 1.0, 1.0, 1.0, 1.0, 1.0, 1.0, 1.0, 1.0, 1.0, 1.0, 1.0, 1.0, 1.0, 1.0, 1.0, 1.0, 1.0, 1.0, 1.0, 1.0, 1.0, 1.0, 1.0, 1.0, 1.0, 1.0, 1.0, 1.0, 1.0, 1.0, 1.0, 1.0, 1.0, 1.0, 1.0, 1.0, 1.0, 1.0, 1.0, 1.0, 1.0, 1.0, 1.0, 1.0, 1.0, 1.0, 1.0, 1.0, 1.0, 1.0, 1.0, 1.0, 1.0, 1.0, 1.0, 1.0, 1.0, 1.0, 1.0, 1.0, 1.0, 1.0, 1.0, 1.0, 1.0, 1.0, 1.0, 1.0, 1.0, 1.0, 1.0, 1.0, 1.0, 1.0, 1.0, 1.0, 1.0, 1.0, 1.0, 1.0, 1.0, 1.0, 1.0, 1.0, 1.0, 1.0, 1.0, 1.0, 1.0, 1.0, 1.0, 1.0, 1.0, 1.0, 1.0, 1.0, 1.0, 1.0, 1.0, 1.0, 1.0, 1.0, 1.0, 1.0, 1.0, 1.0, 1.0, 1.0, 1.0, 1.0, 1.0, 1.0, 1.0, 1.0, 1.0, 1.0, 1.0, 1.0, 1.0, 1.0, 1.0, 1.0, 1.0, 1.0, 1.0, 1.0, 1.0, 1.0, 1.0, 1.0, 1.0, 1.0, 1.0, 1.0, 1.0, 1.0, 1.0, 1.0, 1.0, 1.0, 1.0, 1.0, 1.0, 1.0, 1.0, 1.0, 1.0, 1.0, 1.0, 1.0, 1.0, 1.0, 1.0, 1.0, 1.0, 1.0, 1.0, 1.0, 1.0, 1.0, 1.0, 1.0, 1.0, 1.0, 1.0, 1.0, 1.0, 1.0, 1.0, 1.0, 1.0, 1.0, 1.0, 1.0, 1.0, 1.0, 1.0, 1.0, 1.0, 1.0, 1.0, 1.0, 1.0, 1.0, 1.0, 1.0, 1.0, 1.0, 1.0, 1.0, 1.0, 1.0, 1.0, 1.0, 1.0, 1.0, 1.0, 1.0, 1.0, 1.0, 1.0, 1.0, 1.0, 1.0, 1.0, 1.0, 1.0, 1.0, 1.0, 1.0, 1.0, 1.0, 1.0, 1.0, 1.0, 1.0, 1.0, 1.0, 1.0, 1.0, 1.0, 1.0, 1.0, 1.0, 1.0, 1.0, 1.0, 1.0, 1.0, 1.0, 1.0, 1.0, 1.0, 1.0, 1.0, 1.0, 1.0, 1.0, 1.0, 1.0, 1.0, 1.0, 1.0, 1.0, 1.0, 1.0, 1.0, 1.0, 1.0, 1.0, 1.0, 1.0, 1.0, 1.0, 1.0, 1.0, 1.0, 1.0, 1.0, 1.0, 1.0, 1.0, 1.0, 1.0, 1.0, 1.0, 1.0, 1.0, 1.0, 1.0, 1.0, 1.0, 1.0, 1.0, 1.0, 1.0, 1.0, 1.0, 1.0, 1.0, 1.0, 1.0, 1.0, 1.0, 1.0, 1.0, 1.0, 1.0, 1.0, 1.0, 1.0, 1.0, 1.0, 1.0, 1.0, 1.0, 1.0, 1.0, 1.0, 1.0, 1.0, 1.0, 1.0, 1.0, 1.0, 1.0, 1.0, 1.0, 1.0, 1.0, 1.0, 1.0, 1.0, 1.0, 1.0, 1.0, 1.0, 1.0, 1.0, 1.0, 1.0, 1.0, 1.0, 1.0, 1.0, 1.0, 1.0, 1.0, 1.0, 1.0, 1.0, 1.0, 1.0, 1.0, 1.0, 1.0, 1.0, 1.0, 1.0, 1.0, 1.0, 1.0, 1.0, 1.0, 1.0, 1.0, 1.0, 1.0, 1.0, 1.0, 1.0, 1.0, 1.0, 1.0, 1.0, 1.0, 1.0, 1.0, 1.0, 1.0, 1.0, 1.0, 1.0, 1.0, 1.0, 1.0, 1.0, 1.0, 1.0, 1.0, 1.0, 1.0, 1.0, 1.0, 1.0, 1.0, 1.0, 1.0, 1.0, 1.0, 1.0, 1.0, 1.0, 1.0, 1.0, 1.0, 1.0, 1.0, 1.0, 1.0, 1.0, 1.0, 1.0, 1.0, 1.0, 1.0, 1.0, 1.0, 1.0, 1.0, 1.0, 1.0, 1.0, 1.0, 1.0, 1.0, 1.0, 1.0, 1.0, 1.0, 1.0, 1.0, 1.0, 1.0, 1.0, 1.0, 1.0, 1.0, 1.0, 1.0, 1.0, 1.0, 1.0, 1.0, 1.0, 1.0, 1.0, 1.0, 1.0, 1.0, 1.0, 1.0, 1.0, 1.0, 1.0, 1.0, 1.0, 1.0, 1.0, 1.0, 1.0, 1.0, 1.0, 1.0, 1.0, 1.0, 1.0, 1.0, 1.0, 1.0, 1.0, 1.0, 1.0, 1.0, 1.0, 1.0, 1.0, 1.0, 1.0, 1.0, 1.0, 1.0, 1.0, 1.0, 1.0, 1.0, 1.0, 1.0, 1.0, 1.0, 1.0, 1.0, 1.0, 1.0, 1.0, 1.0, 1.0, 1.0, 1.0, 1.0, 1.0, 1.0, 1.0, 1.0, 1.0, 1.0, 1.0, 1.0, 1.0, 1.0, 1.0, 1.0, 1.0, 1.0, 1.0, 1.0, 1.0, 1.0, 1.0, 1.0, 1.0, 1.0, 1.0, 1.0, 1.0, 1.0, 1.0, 1.0, 1.0, 1.0, 1.0, 1.0, 1.0, 1.0, 1.0, 1.0, 1.0, 1.0, 1.0, 1.0, 1.0, 1.0, 1.0, 1.0, 1.0, 1.0, 1.0, 1.0, 1.0, 1.0, 1.0, 1.0, 1.0, 1.0, 1.0, 1.0, 1.0, 1.0, 1.0, 1.0, 1.0, 1.0, 1.0, 1.0, 1.0, 1.0, 1.0, 1.0, 1.0, 1.0, 1.0, 1.0, 1.0, 1.0, 1.0, 1.0, 1.0, 1.0, 1.0, 1.0, 1.0, 1.0, 1.0, 1.0, 1.0, 1.0, 1.0, 1.0, 1.0, 1.0, 1.0, 1.0, 1.0, 1.0, 1.0, 1.0, 1.0, 1.0, 1.0, 1.0, 1.0, 1.0, 1.0, 1.0, 1.0, 1.0, 1.0, 1.0, 1.0, 1.0, 1.0, 1.0, 1.0, 1.0, 1.0, 1.0, 1.0, 1.0, 1.0, 1.0, 1.0, 1.0, 1.0, 1.0, 1.0, 1.0, 1.0, 1.0, 1.0, 1.0, 1.0, 1.0, 1.0, 1.0, 1.0, 1.0, 1.0, 1.0, 1.0, 1.0, 1.0, 1.0, 1.0, 1.0, 1.0, 1.0, 1.0, 1.0, 1.0, 1.0, 1.0, 1.0, 1.0, 1.0, 1.0, 1.0, 1.0, 1.0, 1.0, 1.0, 1.0, 1.0, 1.0, 1.0, 1.0, 1.0, 1.0, 1.0, 1.0, 1.0, 1.0, 1.0, 1.0, 1.0, 1.0, 1.0, 1.0, 1.0, 1.0, 1.0, 1.0, 1.0, 1.0, 1.0, 1.0, 1.0, 1.0, 1.0, 1.0, 1.0, 1.0, 1.0, 1.0, 1.0, 1.0, 1.0, 1.0, 1.0, 1.0, 1.0, 1.0, 1.0, 1.0, 1.0, 1.0, 1.0, 1.0, 1.0, 1.0, 1.0, 1.0, 1.0, 1.0, 1.0, 1.0, 1.0, 1.0, 1.0, 1.0, 1.0, 1.0, 1.0, 1.0, 1.0, 1.0, 1.0, 1.0, 1.0, 1.0, 1.0, 1.0, 1.0, 1.0, 1.0, 1.0, 1.0, 1.0, 1.0, 1.0, 1.0, 1.0, 1.0, 1.0, 1.0, 1.0, 1.0, 1.0, 1.0, 1.0, 1.0, 1.0, 1.0, 1.0, 1.0, 1.0, 1.0, 1.0, 1.0, 1.0, 1.0, 1.0, 1.0, 1.0, 1.0, 1.0, 1.0, 1.0, 1.0, 1.0, 1.0, 1.0, 1.0, 1.0, 1.0, 1.0, 1.0, 1.0, 1.0, 1.0, 1.0, 1.0, 1.0, 1.0, 1.0, 1.0, 1.0, 1.0, 1.0, 1.0, 1.0, 1.0, 1.0, 1.0, 1.0, 1.0, 1.0, 1.0, 1.0, 1.0, 1.0, 1.0, 1.0, 1.0, 1.0, 1.0, 1.0, 1.0, 1.0, 1.0, 1.0, 1.0, 1.0, 1.0, 1.0, 1.0, 1.0, 1.0, 1.0, 1.0, 1.0, 1.0, 1.0, 1.0, 1.0, 1.0, 1.0, 1.0, 1.0, 1.0, 1.0, 1.0, 1.0, 1.0, 1.0, 1.0, 1.0, 1.0, 1.0, 1.0, 1.0, 1.0, 1.0, 1.0, 1.0, 1.0, 1.0, 1.0, 1.0, 1.0, 1.0, 1.0, 1.0, 1.0, 1.0, 1.0, 1.0, 1.0, 1.0, 1.0, 1.0, 1.0, 1.0, 1.0, 1.0, 1.0, 1.0, 1.0, 1.0, 1.0, 1.0, 1.0, 1.0, 1.0, 1.0, 1.0, 1.0, 1.0, 1.0, 1.0, 1.0, 1.0, 1.0, 1.0, 1.0, 1.0, 1.0, 1.0, 1.0, 1.0, 1.0, 1.0, 1.0, 1.0, 1.0, 1.0, 1.0, 1.0, 1.0, 1.0, 1.0, 1.0, 1.0, 1.0, 1.0, 1.0, 1.0, 1.0, 1.0, 1.0, 1.0, 1.0, 1.0, 1.0, 1.0, 1.0, 1.0, 1.0, 1.0, 1.0, 1.0, 1.0, 1.0, 1.0, 1.0, 1.0, 1.0, 1.0, 1.0, 1.0, 1.0, 1.0, 1.0, 1.0, 1.0, 1.0, 1.0, 1.0, 1.0, 1.0, 1.0, 1.0, 1.0, 1.0, 1.0, 1.0, 1.0, 1.0, 1.0, 1.0, 1.0, 1.0, 1.0, 1.0, 1.0, 1.0, 1.0, 1.0, 1.0, 1.0, 1.0, 1.0, 1.0, 1.0, 1.0, 1.0, 1.0, 1.0, 1.0, 1.0, 1.0, 1.0, 1.0, 1.0, 1.0, 1.0, 1.0, 1.0, 1.0, 1.0, 1.0, 1.0, 1.0, 1.0, 1.0, 1.0, 1.0, 1.0, 1.0, 1.0, 1.0, 1.0, 1.0, 1.0, 1.0, 1.0, 1.0, 1.0, 1.0, 1.0, 1.0, 1.0, 1.0, 1.0, 1.0, 1.0, 1.0, 1.0, 1.0, 1.0, 1.0, 1.0, 1.0, 1.0, 1.0, 1.0, 1.0, 1.0, 1.0, 1.0, 1.0, 1.0, 1.0, 1.0, 1.0, 1.0, 1.0, 1.0, 1.0, 1.0, 1.0, 1.0, 1.0, 1.0, 1.0, 1.0, 1.0, 1.0, 1.0, 1.0, 1.0, 1.0, 1.0, 1.0, 1.0, 1.0, 1.0, 1.0, 1.0, 1.0, 1.0, 1.0, 1.0, 1.0, 1.0, 1.0, 1.0, 1.0, 1.0, 1.0, 1.0, 1.0, 1.0, 1.0, 1.0, 1.0, 1.0, 1.0, 1.0, 1.0, 1.0, 1.0, 1.0, 1.0, 1.0, 1.0, 1.0, 1.0, 1.0, 1.0, 1.0, 1.0, 1.0, 1.0, 1.0, 1.0, 1.0, 1.0, 1.0, 1.0, 1.0, 1.0, 1.0, 1.0, 1.0, 1.0, 1.0, 1.0, 1.0, 1.0, 1.0, 1.0, 1.0, 1.0, 1.0, 1.0, 1.0, 1.0, 1.0, 1.0, 1.0, 1.0, 1.0, 1.0, 1.0, 1.0, 1.0, 1.0, 1.0, 1.0, 1.0, 1.0, 1.0, 1.0, 1.0, 1.0, 1.0, 1.0, 1.0, 1.0, 1.0, 1.0, 1.0, 1.0, 1.0, 1.0, 1.0, 1.0, 1.0, 1.0, 1.0, 1.0, 1.0, 1.0, 1.0, 1.0, 1.0, 1.0, 1.0, 1.0, 1.0, 1.0, 1.0, 1.0, 1.0, 1.0, 1.0, 1.0, 1.0, 1.0, 1.0, 1.0, 1.0, 1.0, 1.0, 1.0, 1.0, 1.0, 1.0, 1.0, 1.0, 1.0, 1.0, 1.0, 1.0, 1.0, 1.0, 1.0, 1.0, 1.0, 1.0, 1.0, 1.0, 1.0, 1.0, 1.0, 1.0, 1.0, 1.0, 1.0, 1.0, 1.0, 1.0, 1.0, 1.0, 1.0, 1.0, 1.0, 1.0, 1.0, 1.0, 1.0, 1.0, 1.0, 1.0, 1.0, 1.0, 1.0, 1.0, 1.0, 1.0, 1.0, 1.0, 1.0, 1.0, 1.0, 1.0, 1.0, 1.0, 1.0, 1.0, 1.0, 1.0, 1.0, 1.0, 1.0, 1.0, 1.0, 1.0, 1.0, 1.0, 1.0, 1.0, 1.0, 1.0, 1.0, 1.0, 1.0, 1.0, 1.0, 1.0, 1.0, 1.0, 1.0, 1.0, 1.0, 1.0, 1.0, 1.0, 1.0, 1.0, 1.0, 1.0, 1.0, 1.0, 1.0, 1.0, 1.0, 1.0, 1.0, 1.0, 1.0, 1.0, 1.0, 1.0, 1.0, 1.0, 1.0, 1.0, 1.0, 1.0, 1.0, 1.0, 1.0, 1.0, 1.0, 1.0, 1.0, 1.0, 1.0, 1.0, 1.0, 1.0, 1.0, 1.0, 1.0, 1.0, 1.0, 1.0, 1.0, 1.0, 1.0, 1.0, 1.0, 1.0, 1.0, 1.0, 1.0, 1.0, 1.0, 1.0, 1.0, 1.0, 1.0, 1.0, 1.0, 1.0, 1.0, 1.0, 1.0, 1.0, 1.0, 1.0, 1.0, 1.0, 1.0, 1.0, 1.0, 1.0, 1.0, 1.0, 1.0, 1.0, 1.0, 1.0, 1.0, 1.0, 1.0, 1.0, 1.0, 1.0, 1.0, 1.0, 1.0, 1.0, 1.0, 1.0, 1.0, 1.0, 1.0, 1.0, 1.0, 1.0, 1.0, 1.0, 1.0, 1.0, 1.0, 1.0, 1.0, 1.0, 1.0, 1.0, 1.0, 1.0, 1.0, 1.0, 1.0, 1.0, 1.0, 1.0, 1.0, 1.0, 1.0, 1.0, 1.0, 1.0, 1.0, 1.0, 1.0, 1.0, 1.0, 1.0, 1.0, 1.0, 1.0, 1.0, 1.0, 1.0, 1.0, 1.0, 1.0, 1.0, 1.0, 1.0, 1.0, 1.0, 1.0, 1.0, 1.0, 1.0, 1.0, 1.0, 1.0, 1.0, 1.0, 1.0, 1.0, 1.0, 1.0, 1.0, 1.0, 1.0, 1.0, 1.0, 1.0, 1.0, 1.0, 1.0, 1.0, 1.0, 1.0, 1.0, 1.0, 1.0, 1.0, 1.0, 1.0, 1.0, 1.0, 1.0, 1.0, 1.0, 1.0, 1.0, 1.0, 1.0, 1.0, 1.0, 1.0, 1.0, 1.0, 1.0, 1.0, 1.0, 1.0, 1.0, 1.0, 1.0, 1.0, 1.0, 1.0, 1.0, 1.0, 1.0, 1.0, 1.0, 1.0, 1.0, 1.0, 1.0, 1.0, 1.0, 1.0, 1.0, 1.0, 1.0, 1.0, 1.0, 1.0, 1.0, 1.0, 1.0, 1.0, 1.0, 1.0, 1.0, 1.0, 1.0, 1.0, 1.0, 1.0, 1.0, 1.0, 1.0, 1.0, 1.0, 1.0, 1.0, 1.0, 1.0, 1.0, 1.0, 1.0, 1.0, 1.0, 1.0, 1.0, 1.0, 1.0, 1.0, 1.0, 1.0, 1.0, 1.0, 1.0, 1.0, 1.0, 1.0, 1.0, 1.0, 1.0, 1.0, 1.0, 1.0, 1.0, 1.0, 1.0, 1.0, 1.0, 1.0, 1.0, 1.0, 1.0, 1.0, 1.0, 1.0, 1.0, 1.0, 1.0, 1.0, 1.0, 1.0, 1.0, 1.0, 1.0, 1.0, 1.0, 1.0, 1.0, 1.0, 1.0, 1.0, 1.0, 1.0, 1.0, 1.0, 1.0, 1.0, 1.0, 1.0, 1.0, 1.0, 1.0, 1.0, 1.0, 1.0, 1.0, 1.0, 1.0, 1.0, 1.0, 1.0, 1.0, 1.0, 1.0, 1.0, 1.0, 1.0, 1.0, 1.0, 1.0, 1.0, 1.0, 1.0, 1.0, 1.0, 1.0, 1.0, 1.0, 1.0, 1.0, 1.0, 1.0, 1.0, 1.0, 1.0, 1.0, 1.0, 1.0, 1.0, 1.0, 1.0, 1.0, 1.0, 1.0, 1.0, 1.0, 1.0, 1.0, 1.0, 1.0, 1.0, 1.0, 1.0, 1.0, 1.0, 1.0, 1.0, 1.0, 1.0, 1.0, 1.0, 1.0, 1.0, 1.0, 1.0, 1.0, 1.0, 1.0, 1.0, 1.0, 1.0, 1.0, 1.0, 1.0, 1.0, 1.0, 1.0, 1.0, 1.0, 1.0, 1.0, 1.0, 1.0, 1.0, 1.0, 1.0, 1.0, 1.0, 1.0, 1.0, 1.0, 1.0, 1.0, 1.0, 1.0, 1.0, 1.0, 1.0, 1.0, 1.0, 1.0, 1.0, 1.0, 1.0, 1.0, 1.0, 1.0, 1.0, 1.0, 1.0, 1.0, 1.0, 1.0, 1.0, 1.0, 1.0, 1.0, 1.0, 1.0, 1.0, 1.0, 1.0, 1.0, 1.0, 1.0, 1.0, 1.0, 1.0, 1.0, 1.0, 1.0, 1.0, 1.0, 1.0, 1.0, 1.0, 1.0, 1.0, 1.0, 1.0, 1.0, 1.0, 1.0, 1.0, 1.0, 1.0, 1.0, 1.0, 1.0, 1.0, 1.0, 1.0, 1.0, 1.0, 1.0, 1.0, 1.0, 1.0, 1.0, 1.0, 1.0, 1.0, 1.0, 1.0, 1.0, 1.0, 1.0, 1.0, 1.0, 1.0, 1.0, 1.0, 1.0, 1.0, 1.0, 1.0, 1.0, 1.0, 1.0, 1.0, 1.0, 1.0, 1.0, 1.0, 1.0, 1.0, 1.0, 1.0, 1.0, 1.0, 1.0, 1.0, 1.0, 1.0, 1.0, 1.0, 1.0, 1.0, 1.0, 1.0, 1.0, 1.0, 1.0, 1.0, 1.0, 1.0, 1.0, 1.0, 1.0, 1.0, 1.0, 1.0, 1.0, 1.0, 1.0, 1.0, 1.0, 1.0, 1.0, 1.0, 1.0, 1.0, 1.0, 1.0, 1.0, 1.0, 1.0, 1.0, 1.0, 1.0, 1.0, 1.0, 1.0, 1.0, 1.0, 1.0, 1.0, 1.0, 1.0, 1.0, 1.0, 1.0, 1.0, 1.0, 1.0, 1.0, 1.0, 1.0, 1.0, 1.0, 1.0, 1.0, 1.0, 1.0, 1.0, 1.0, 1.0, 1.0, 1.0, 1.0, 1.0, 1.0, 1.0, 1.0, 1.0, 1.0, 1.0, 1.0, 1.0, 1.0, 1.0, 1.0, 1.0, 1.0, 1.0, 1.0, 1.0, 1.0, 1.0, 1.0, 1.0, 1.0, 1.0, 1.0, 1.0, 1.0, 1.0, 1.0, 1.0, 1.0, 1.0, 1.0, 1.0, 1.0, 1.0, 1.0, 1.0, 1.0, 1.0, 1.0, 1.0, 1.0, 1.0, 1.0, 1.0, 1.0, 1.0, 1.0, 1.0, 1.0, 1.0, 1.0, 1.0, 1.0, 1.0, 1.0, 1.0, 1.0, 1.0, 1.0, 1.0, 1.0, 1.0, 1.0, 1.0, 1.0, 1.0, 1.0, 1.0, 1.0, 1.0, 1.0, 1.0, 1.0, 1.0, 1.0, 1.0, 1.0, 1.0, 1.0, 1.0, 1.0, 1.0, 1.0, 1.0, 1.0, 1.0, 1.0, 1.0, 1.0, 1.0, 1.0, 1.0, 1.0, 1.0, 1.0, 1.0, 1.0, 1.0, 1.0, 1.0, 1.0, 1.0, 1.0, 1.0, 1.0, 1.0, 1.0, 1.0, 1.0, 1.0, 1.0, 1.0, 1.0, 1.0, 1.0, 1.0, 1.0, 1.0, 1.0, 1.0, 1.0, 1.0, 1.0, 1.0, 1.0, 1.0, 1.0, 1.0, 1.0, 1.0, 1.0, 1.0, 1.0, 1.0, 1.0, 1.0, 1.0, 1.0])
me_cube_005.materials.append(mat_fur_001)
me_cube_005.materials.append(mat_eye_001)
me_cube_005.materials.append(mat_beak_001)
me_cube_005.materials.append(mat_belly_001)
me_cube_005.materials.append(mat_fur_002)
me_cube_005.materials.append(mat_eye_002)
me_cube_005.materials.append(mat_beak_002)
me_cube_005.materials.append(mat_belly_002)
me_cube_005.update()
arm_armature_001 = bpy.data.armatures.new('Armature.001')  # bones are not reproduced

# ---- objects
ob_cannon_hatch = bpy.data.objects.new('Cannon Hatch', me_cylinder_004)
ob_snowball = bpy.data.objects.new('SnowBall', me_icosphere_001)
ob_fparms = bpy.data.objects.new('FPArms', arm_armature_001)
ob_arms = bpy.data.objects.new('Arms', me_cube_005)

# ---- transforms, parenting, visibility, modifiers, constraints
ob_cannon_hatch.parent = ob_fparms
ob_cannon_hatch.location = (-0.06436, 0.3184, 0.3977)
ob_cannon_hatch.rotation_euler = (0.08158, -0.0, 3.142)
_vg = ob_cannon_hatch.vertex_groups.new(name='Root')
_vg = ob_cannon_hatch.vertex_groups.new(name='Arm_01.L')
_vg = ob_cannon_hatch.vertex_groups.new(name='Arm_02.L')
_vg = ob_cannon_hatch.vertex_groups.new(name='Arm_03.L')
_vg = ob_cannon_hatch.vertex_groups.new(name='Arm_01.R')
_vg = ob_cannon_hatch.vertex_groups.new(name='Arm_02.R')
_vg = ob_cannon_hatch.vertex_groups.new(name='Arm_03.R')
_vg = ob_cannon_hatch.vertex_groups.new(name='Snowball')
_vg = ob_cannon_hatch.vertex_groups.new(name='CannonHatch')
_vg.add([0, 1, 2, 3, 4, 5, 6, 7, 8, 9, 10, 11, 12, 13, 14, 15, 16, 17, 18, 19, 20, 21, 22, 23, 24, 25, 26, 27, 28, 29, 30, 31, 32, 33, 34], 1.0, 'REPLACE')
_m = ob_cannon_hatch.modifiers.new('Armature', 'ARMATURE')
_m.object = ob_fparms
ob_snowball.parent = ob_fparms
ob_snowball.location = (0.1825, 0.3241, 0.3948)
_vg = ob_snowball.vertex_groups.new(name='Root')
_vg = ob_snowball.vertex_groups.new(name='Arm_01.L')
_vg = ob_snowball.vertex_groups.new(name='Arm_02.L')
_vg = ob_snowball.vertex_groups.new(name='Arm_03.L')
_vg = ob_snowball.vertex_groups.new(name='Arm_01.R')
_vg = ob_snowball.vertex_groups.new(name='Arm_02.R')
_vg = ob_snowball.vertex_groups.new(name='Arm_03.R')
_vg = ob_snowball.vertex_groups.new(name='Snowball')
_vg.add([0, 1, 2, 3, 4, 5, 6, 7, 8, 9, 10, 11, 12, 13, 14, 15, 16, 17, 18, 19, 20, 21, 22, 23, 24, 25, 26, 27, 28, 29, 30, 31, 32, 33, 34, 35, 36, 37, 38, 39], 1.0, 'REPLACE')
_vg = ob_snowball.vertex_groups.new(name='CannonHatch')
_m = ob_snowball.modifiers.new('Armature', 'ARMATURE')
_m.object = ob_fparms
ob_fparms.location = (0.0, 0.0, 0.0)
ob_fparms.show_in_front = True
ob_arms.parent = ob_fparms
ob_arms.location = (0.0, 0.0, 0.0)
ob_arms.scale = (1.0, 1.0, 1.0)
_vg = ob_arms.vertex_groups.new(name='Root')
_vg = ob_arms.vertex_groups.new(name='Hip')
for _i, _w in zip([0, 2, 7, 8, 21, 28, 36, 41, 48, 61, 62, 66, 68, 71, 73, 78, 79, 92, 99, 107, 112, 119, 132, 133, 137, 139, 140], [0.0, 0.0, 0.0, 0.0, 0.0, 0.0, 0.0, 0.0, 0.0, 0.0, 0.0, 0.0, 0.0, 0.0, 0.0, 0.0, 0.0, 0.0, 0.0, 0.0, 0.0, 0.0, 0.0, 0.0, 0.0, 0.0, 0.0]): _vg.add([_i], _w, 'REPLACE')
_vg = ob_arms.vertex_groups.new(name='Leg.L')
for _i, _w in zip([0, 1, 2, 3, 4, 5, 6, 7, 8, 9, 10, 11, 12, 13, 14, 15, 16, 17, 18, 19, 20, 21, 22, 23, 24, 25, 26, 27, 28, 29, 30, 31, 32, 33, 34, 35, 36, 37, 38, 39, 40, 61, 62, 63, 64, 65, 66, 67, 68, 69, 70, 71, 72, 73, 74, 75, 76, 77, 78, 79, 80, 81, 82, 83, 84, 85, 86, 87, 88, 89, 90, 91, 92, 93, 94, 95, 96, 97, 98, 99, 100, 101, 102, 103, 104, 105, 106, 107, 108, 109, 110, 111, 132, 133, 134, 135, 136, 137, 138, 139, 140, 141], [0.0, 0.0, 0.0, 0.0, 0.0, 0.0, 0.0, 0.0, 0.0, 0.0, 0.0, 0.0, 0.0, 0.0, 0.0, 0.0, 0.0, 0.0, 0.0, 0.0, 0.0, 0.0, 0.0, 0.0, 0.0, 0.0, 0.0, 0.0, 0.0, 0.0, 0.0, 0.0, 0.0, 0.0, 0.0, 0.0, 0.0, 0.0, 0.0, 0.0, 0.0, 0.0, 0.0, 0.0, 0.0, 0.0, 0.0, 0.0, 0.0, 0.0, 0.0, 0.0, 0.0, 0.0, 0.0, 0.0, 0.0, 0.0, 0.0, 0.0, 0.0, 0.0, 0.0, 0.0, 0.0, 0.0, 0.0, 0.0, 0.0, 0.0, 0.0, 0.0, 0.0, 0.0, 0.0, 0.0, 0.0, 0.0, 0.0, 0.0, 0.0, 0.0, 0.0, 0.0, 0.0, 0.0, 0.0, 0.0, 0.0, 0.0, 0.0, 0.0, 0.0, 0.0, 0.0, 0.0, 0.0, 0.0, 0.0, 0.0, 0.0, 0.0]): _vg.add([_i], _w, 'REPLACE')
_vg = ob_arms.vertex_groups.new(name='Leg.R')
for _i, _w in zip([0, 1, 2, 3, 4, 5, 6, 7, 8, 9, 10, 11, 12, 13, 14, 15, 16, 17, 18, 19, 20, 21, 22, 23, 24, 25, 26, 27, 28, 29, 30, 31, 32, 33, 34, 35, 36, 37, 38, 39, 40, 61, 62, 63, 64, 65, 66, 67, 68, 69, 70, 71, 72, 73, 74, 75, 76, 77, 78, 79, 80, 81, 82, 83, 84, 85, 86, 87, 88, 89, 90, 91, 92, 93, 94, 95, 96, 97, 98, 99, 100, 101, 102, 103, 104, 105, 106, 107, 108, 109, 110, 111, 132, 133, 134, 135, 136, 137, 138, 139, 140, 141], [0.0, 0.0, 0.0, 0.0, 0.0, 0.0, 0.0, 0.0, 0.0, 0.0, 0.0, 0.0, 0.0, 0.0, 0.0, 0.0, 0.0, 0.0, 0.0, 0.0, 0.0, 0.0, 0.0, 0.0, 0.0, 0.0, 0.0, 0.0, 0.0, 0.0, 0.0, 0.0, 0.0, 0.0, 0.0, 0.0, 0.0, 0.0, 0.0, 0.0, 0.0, 0.0, 0.0, 0.0, 0.0, 0.0, 0.0, 0.0, 0.0, 0.0, 0.0, 0.0, 0.0, 0.0, 0.0, 0.0, 0.0, 0.0, 0.0, 0.0, 0.0, 0.0, 0.0, 0.0, 0.0, 0.0, 0.0, 0.0, 0.0, 0.0, 0.0, 0.0, 0.0, 0.0, 0.0, 0.0, 0.0, 0.0, 0.0, 0.0, 0.0, 0.0, 0.0, 0.0, 0.0, 0.0, 0.0, 0.0, 0.0, 0.0, 0.0, 0.0, 0.0, 0.0, 0.0, 0.0, 0.0, 0.0, 0.0, 0.0, 0.0, 0.0]): _vg.add([_i], _w, 'REPLACE')
_vg = ob_arms.vertex_groups.new(name='Spine_01')
for _i, _w in zip([0, 1, 2, 3, 4, 5, 6, 7, 8, 9, 21, 22, 23, 24, 25, 26, 27, 28, 29, 30, 31, 32, 33, 34, 35, 36, 37, 38, 39, 40, 61, 62, 63, 64, 65, 66, 67, 68, 69, 70, 71, 72, 73, 74, 75, 76, 77, 78, 79, 80, 92, 93, 94, 95, 96, 97, 98, 99, 100, 101, 102, 103, 104, 105, 106, 107, 108, 109, 110, 111, 132, 133, 134, 135, 136, 137, 138, 139, 140, 141], [0.0, 0.0, 0.0, 0.0, 0.0, 0.0, 0.0, 0.0, 0.0, 0.0, 0.0, 0.0, 0.0, 0.0, 0.0, 0.0, 0.0, 0.0, 0.0, 0.0, 0.0, 0.0, 0.0, 0.0, 0.0, 0.0, 0.0, 0.0, 0.0, 0.0, 0.0, 0.0, 0.0, 0.0, 0.0, 0.0, 0.0, 0.0, 0.0, 0.0, 0.0, 0.0, 0.0, 0.0, 0.0, 0.0, 0.0, 0.0, 0.0, 0.0, 0.0, 0.0, 0.0, 0.0, 0.0, 0.0, 0.0, 0.0, 0.0, 0.0, 0.0, 0.0, 0.0, 0.0, 0.0, 0.0, 0.0, 0.0, 0.0, 0.0, 0.0, 0.0, 0.0, 0.0, 0.0, 0.0, 0.0, 0.0, 0.0, 0.0]): _vg.add([_i], _w, 'REPLACE')
_vg = ob_arms.vertex_groups.new(name='Spine_02')
for _i, _w in zip([0, 1, 2, 3, 4, 5, 6, 7, 8, 9, 21, 22, 25, 27, 28, 29, 34, 36, 37, 61, 62, 63, 64, 65, 66, 67, 68, 69, 70, 71, 72, 73, 74, 75, 76, 77, 78, 79, 80, 92, 93, 96, 98, 99, 100, 105, 107, 108, 132, 133, 134, 135, 136, 137, 138, 139, 140, 141], [0.0, 0.0, 0.0, 0.0, 0.0, 0.0, 0.0, 0.0, 0.0, 0.0, 0.0, 0.0, 0.0, 0.0, 0.0, 0.0, 0.0, 0.0, 0.0, 0.0, 0.0, 0.0, 0.0, 0.0, 0.0, 0.0, 0.0, 0.0, 0.0, 0.0, 0.0, 0.0, 0.0, 0.0, 0.0, 0.0, 0.0, 0.0, 0.0, 0.0, 0.0, 0.0, 0.0, 0.0, 0.0, 0.0, 0.0, 0.0, 0.0, 0.0, 0.0, 0.0, 0.0, 0.0, 0.0, 0.0, 0.0, 0.0]): _vg.add([_i], _w, 'REPLACE')
_vg = ob_arms.vertex_groups.new(name='Spine_03')
for _i, _w in zip([0, 1, 2, 4, 5, 7, 8, 9, 21, 28, 29, 36, 37, 40, 61, 62, 64, 65, 66, 67, 68, 70, 71, 72, 73, 75, 76, 78, 79, 80, 92, 99, 100, 107, 108, 111, 132, 133, 135, 136, 137, 138, 139, 141], [0.0, 0.0, 0.0, 0.0, 0.0, 0.0, 0.0, 0.0, 0.0, 0.0, 0.0, 0.0, 0.0, 0.0, 0.0, 0.0, 0.0, 0.0, 0.0, 0.0, 0.0, 0.0, 0.0, 0.0, 0.0, 0.0, 0.0, 0.0, 0.0, 0.0, 0.0, 0.0, 0.0, 0.0, 0.0, 0.0, 0.0, 0.0, 0.0, 0.0, 0.0, 0.0, 0.0, 0.0]): _vg.add([_i], _w, 'REPLACE')
_vg = ob_arms.vertex_groups.new(name='Head')
for _i, _w in zip([0, 1, 2, 3, 4, 5, 6, 7, 9, 21, 22, 23, 24, 25, 26, 27, 28, 29, 30, 31, 32, 33, 34, 35, 36, 37, 38, 39, 40, 61, 62, 63, 64, 65, 67, 68, 69, 70, 71, 72, 73, 74, 75, 76, 77, 78, 80, 92, 93, 94, 95, 96, 97, 98, 99, 100, 101, 102, 103, 104, 105, 106, 107, 108, 109, 110, 111, 132, 133, 134, 135, 136, 138, 139, 140, 141], [0.0, 0.0, 0.0, 0.0, 0.0, 0.0, 0.0, 0.0, 0.0, 0.0, 0.0, 0.0, 0.0, 0.0, 0.0, 0.0, 0.0, 0.0, 0.0, 0.0, 0.0, 0.0, 0.0, 0.0, 0.0, 0.0, 0.0, 0.0, 0.0, 0.0, 0.0, 0.0, 0.0, 0.0, 0.0, 0.0, 0.0, 0.0, 0.0, 0.0, 0.0, 0.0, 0.0, 0.0, 0.0, 0.0, 0.0, 0.0, 0.0, 0.0, 0.0, 0.0, 0.0, 0.0, 0.0, 0.0, 0.0, 0.0, 0.0, 0.0, 0.0, 0.0, 0.0, 0.0, 0.0, 0.0, 0.0, 0.0, 0.0, 0.0, 0.0, 0.0, 0.0, 0.0, 0.0, 0.0]): _vg.add([_i], _w, 'REPLACE')
_vg = ob_arms.vertex_groups.new(name='Jaw')
for _i, _w in zip([0, 1, 2, 3, 4, 5, 6, 7, 8, 9, 10, 21, 22, 23, 24, 25, 26, 27, 28, 29, 30, 31, 32, 33, 34, 35, 36, 37, 38, 39, 40, 61, 62, 63, 64, 65, 66, 67, 68, 69, 70, 71, 72, 73, 74, 75, 76, 77, 78, 79, 80, 81, 92, 93, 94, 95, 96, 97, 98, 99, 100, 101, 102, 103, 104, 105, 106, 107, 108, 109, 110, 111, 132, 133, 134, 135, 136, 137, 138, 139, 140, 141], [0.0, 0.0, 0.0, 0.0, 0.0, 0.0, 0.0, 0.0, 0.0, 0.0, 0.0, 0.0, 0.0, 0.0, 0.0, 0.0, 0.0, 0.0, 0.0, 0.0, 0.0, 0.0, 0.0, 0.0, 0.0, 0.0, 0.0, 0.0, 0.0, 0.0, 0.0, 0.0, 0.0, 0.0, 0.0, 0.0, 0.0, 0.0, 0.0, 0.0, 0.0, 0.0, 0.0, 0.0, 0.0, 0.0, 0.0, 0.0, 0.0, 0.0, 0.0, 0.0, 0.0, 0.0, 0.0, 0.0, 0.0, 0.0, 0.0, 0.0, 0.0, 0.0, 0.0, 0.0, 0.0, 0.0, 0.0, 0.0, 0.0, 0.0, 0.0, 0.0, 0.0, 0.0, 0.0, 0.0, 0.0, 0.0, 0.0, 0.0, 0.0, 0.0]): _vg.add([_i], _w, 'REPLACE')
_vg = ob_arms.vertex_groups.new(name='Shoulder.L')
for _i, _w in zip([0, 1, 2, 3, 4, 5, 6, 7, 8, 9, 25, 34, 37, 40, 61, 62, 63, 64, 65, 66, 67, 68, 69, 70, 71, 72, 73, 74, 75, 76, 77, 78, 79, 80, 90, 92, 93, 94, 95, 96, 97, 98, 99, 100, 101, 102, 103, 104, 105, 106, 107, 108, 109, 110, 111, 132, 133, 134, 135, 136, 137, 138, 139, 140, 141], [0.0, 0.0, 0.0, 0.0, 0.0, 0.0, 0.0, 0.0, 0.0, 0.0, 0.0, 0.0, 0.0, 0.0, 0.0, 0.0, 0.0, 0.0, 0.0, 0.0, 0.0, 0.0, 0.0, 0.0, 0.1628, 0.3476, 0.1236, 0.1047, 0.08383, 0.0, 0.0, 0.0, 0.0, 0.0, 0.0, 0.0, 0.0, 0.0, 0.0, 0.0, 0.0, 0.0, 0.0, 0.0, 0.0, 0.0, 0.0, 0.0, 0.0, 0.0, 0.0, 0.0, 0.0, 0.0, 0.0, 0.1628, 0.1236, 0.1047, 0.08383, 0.3476, 0.0, 0.0, 0.0, 0.0, 0.0]): _vg.add([_i], _w, 'REPLACE')
_vg = ob_arms.vertex_groups.new(name='Arm_01.L')
for _i, _w in zip([71, 72, 73, 74, 75, 76, 77, 78, 79, 80, 92, 93, 96, 97, 98, 99, 100, 103, 104, 105, 106, 107, 108, 109, 110, 111, 112, 113, 116, 117, 118, 119, 120, 121, 122, 123, 124, 125, 126, 127, 128, 129, 130, 131, 132, 133, 134, 135, 136, 137, 138, 139, 140, 141], [0.8896, 0.927, 0.9645, 0.9878, 0.944, 0.7931, 0.9981, 0.7876, 0.7417, 0.8542, 0.4067, 0.0631, 0.2355, 0.03358, 0.06132, 0.6353, 0.8091, 0.8832, 0.006836, 0.7579, 0.004918, 0.2064, 0.6646, 0.06318, 0.07116, 0.3928, 0.2404, 0.1311, 0.144, 0.08186, 0.1595, 0.3352, 0.2443, 0.07216, 0.04924, 0.2055, 0.09862, 0.2815, 0.05911, 0.1141, 0.3374, 0.159, 0.1427, 0.2498, 0.8858, 0.9624, 0.9967, 0.9527, 0.9246, 0.8159, 0.8864, 0.8959, 0.9879, 0.8961]): _vg.add([_i], _w, 'REPLACE')
_vg = ob_arms.vertex_groups.new(name='Arm_02.L')
for _i, _w in zip([71, 72, 73, 75, 76, 78, 79, 80, 81, 82, 83, 84, 85, 86, 87, 89, 90, 91, 92, 93, 94, 95, 96, 97, 98, 99, 100, 101, 102, 103, 104, 105, 106, 107, 108, 109, 110, 111, 112, 113, 114, 115, 116, 117, 118, 119, 120, 121, 122, 123, 124, 125, 126, 127, 128, 129, 130, 131, 132, 133, 135, 136, 137, 138, 139, 141], [0.1071, 0.07061, 0.01951, 0.0546, 0.1995, 0.2067, 0.247, 0.1406, 0.08835, 0.02444, 0.01225, 0.05088, 0.1061, 0.1035, 0.07313, 0.1059, 0.1459, 0.02504, 0.5634, 0.7585, 0.9991, 0.9975, 0.7396, 0.7972, 0.8432, 0.3523, 0.1882, 0.9266, 0.9534, 0.116, 0.8973, 0.2373, 0.8387, 0.7758, 0.3233, 0.8448, 0.7613, 0.5788, 0.7053, 0.7715, 0.9995, 0.9994, 0.8096, 0.8331, 0.7952, 0.6419, 0.7491, 0.9103, 0.9418, 0.792, 0.8748, 0.7075, 0.8747, 0.8513, 0.6395, 0.796, 0.7673, 0.7001, 0.1103, 0.02321, 0.04156, 0.0729, 0.1769, 0.1096, 0.1008, 0.1002]): _vg.add([_i], _w, 'REPLACE')
_vg = ob_arms.vertex_groups.new(name='Shoulder.R')
for _i, _w in zip([0, 1, 2, 3, 4, 5, 6, 7, 8, 9, 19, 21, 22, 23, 24, 25, 26, 27, 28, 29, 30, 31, 32, 33, 34, 35, 36, 37, 38, 39, 40, 61, 62, 63, 64, 65, 66, 67, 68, 69, 70, 71, 72, 73, 74, 75, 76, 77, 78, 79, 80, 96, 105, 108, 111, 132, 133, 134, 135, 136, 137, 138, 139, 140, 141], [0.1628, 0.3476, 0.1236, 0.1047, 0.08383, 0.0, 0.0, 0.0, 0.0, 0.0, 0.0, 0.0, 0.0, 0.0, 0.0, 0.0, 0.0, 0.0, 0.0, 0.0, 0.0, 0.0, 0.0, 0.0, 0.0, 0.0, 0.0, 0.0, 0.0, 0.0, 0.0, 0.1628, 0.1236, 0.1047, 0.08383, 0.3476, 0.0, 0.0, 0.0, 0.0, 0.0, 0.0, 0.0, 0.0, 0.0, 0.0, 0.0, 0.0, 0.0, 0.0, 0.0, 0.0, 0.0, 0.0, 0.0, 0.0, 0.0, 0.0, 0.0, 0.0, 0.0, 0.0, 0.0, 0.0, 0.0]): _vg.add([_i], _w, 'REPLACE')
_vg = ob_arms.vertex_groups.new(name='Arm_01.R')
for _i, _w in zip([0, 1, 2, 3, 4, 5, 6, 7, 8, 9, 21, 22, 25, 26, 27, 28, 29, 32, 33, 34, 35, 36, 37, 38, 39, 40, 41, 42, 45, 46, 47, 48, 49, 50, 51, 52, 53, 54, 55, 56, 57, 58, 59, 60, 61, 62, 63, 64, 65, 66, 67, 68, 69, 70], [0.8896, 0.927, 0.9645, 0.9878, 0.944, 0.7931, 0.9981, 0.7876, 0.7417, 0.8542, 0.4067, 0.0631, 0.2355, 0.03358, 0.06132, 0.6353, 0.8091, 0.8832, 0.006836, 0.7579, 0.004918, 0.2064, 0.6646, 0.06318, 0.07116, 0.3928, 0.2404, 0.1311, 0.144, 0.08186, 0.1595, 0.3352, 0.2443, 0.07216, 0.04924, 0.2055, 0.09862, 0.2815, 0.05911, 0.1141, 0.3374, 0.159, 0.1427, 0.2498, 0.8858, 0.9624, 0.9967, 0.9527, 0.9246, 0.8159, 0.8864, 0.8959, 0.9879, 0.8961]): _vg.add([_i], _w, 'REPLACE')
_vg = ob_arms.vertex_groups.new(name='Arm_02.R')
for _i, _w in zip([0, 1, 2, 4, 5, 7, 8, 9, 10, 11, 12, 13, 14, 15, 16, 18, 19, 20, 21, 22, 23, 24, 25, 26, 27, 28, 29, 30, 31, 32, 33, 34, 35, 36, 37, 38, 39, 40, 41, 42, 43, 44, 45, 46, 47, 48, 49, 50, 51, 52, 53, 54, 55, 56, 57, 58, 59, 60, 61, 62, 64, 65, 66, 67, 68, 70], [0.1071, 0.07061, 0.01951, 0.0546, 0.1995, 0.2067, 0.247, 0.1406, 0.08835, 0.02444, 0.01225, 0.05088, 0.1061, 0.1035, 0.07313, 0.1059, 0.1459, 0.02504, 0.5634, 0.7585, 0.9991, 0.9975, 0.7396, 0.7972, 0.8432, 0.3523, 0.1882, 0.9266, 0.9534, 0.116, 0.8973, 0.2373, 0.8387, 0.7758, 0.3233, 0.8448, 0.7613, 0.5788, 0.7053, 0.7715, 0.9995, 0.9994, 0.8096, 0.8331, 0.7952, 0.6419, 0.7491, 0.9103, 0.9418, 0.792, 0.8748, 0.7075, 0.8747, 0.8513, 0.6395, 0.796, 0.7673, 0.7001, 0.1103, 0.02321, 0.04156, 0.0729, 0.1769, 0.1096, 0.1008, 0.1002]): _vg.add([_i], _w, 'REPLACE')
_vg = ob_arms.vertex_groups.new(name='Arm_03.L')
for _i, _w in zip([81, 82, 83, 84, 85, 86, 87, 88, 89, 90, 91, 92, 93, 97, 98, 101, 102, 104, 106, 109, 110, 111, 112, 113, 116, 117, 118, 124, 126, 127, 129, 130, 131], [0.9069, 0.9615, 0.9682, 0.9473, 0.8872, 0.8917, 0.9248, 0.9878, 0.8874, 0.8456, 0.9619, 0.009704, 0.1784, 0.161, 0.09552, 0.05589, 0.02285, 0.07424, 0.1339, 0.092, 0.1675, 0.006874, 0.05435, 0.09742, 0.04283, 0.08504, 0.04059, 0.003253, 0.06623, 0.01907, 0.03996, 0.08998, 0.05008]): _vg.add([_i], _w, 'REPLACE')
_vg = ob_arms.vertex_groups.new(name='Arm_03.R')
for _i, _w in zip([10, 11, 12, 13, 14, 15, 16, 17, 18, 19, 20, 21, 22, 26, 27, 30, 31, 33, 35, 38, 39, 40, 41, 42, 45, 46, 47, 53, 55, 56, 58, 59, 60], [0.9069, 0.9615, 0.9682, 0.9473, 0.8872, 0.8917, 0.9248, 0.9878, 0.8874, 0.8456, 0.9619, 0.009704, 0.1784, 0.161, 0.09552, 0.05589, 0.02285, 0.07424, 0.1339, 0.092, 0.1675, 0.006874, 0.05435, 0.09742, 0.04283, 0.08504, 0.04059, 0.003253, 0.06623, 0.01907, 0.03996, 0.08998, 0.05008]): _vg.add([_i], _w, 'REPLACE')
_vg = ob_arms.vertex_groups.new(name='Snowball')
_vg = ob_arms.vertex_groups.new(name='CannonHatch')
_m = ob_arms.modifiers.new('Armature', 'ARMATURE')
_m = ob_arms.modifiers.new('Armature.001', 'ARMATURE')
_m.object = ob_fparms

# ---- collection membership
scene.collection.objects.link(ob_cannon_hatch)
scene.collection.objects.link(ob_snowball)
scene.collection.objects.link(ob_fparms)
scene.collection.objects.link(ob_arms)

# ---- scene / render settings (as saved in the file)
scene.frame_start = 1; scene.frame_end = 250; scene.frame_set(1)
scene.render.engine = 'BLENDER_EEVEE_NEXT'
scene.render.bake_bias = 0.0
scene.render.bake_samples = 0
scene.cycles.sampling_pattern = 'TABULATED_SOBOL'
scene.eevee.use_volume_custom_range = False
bpy.context.view_layer.update()

# ---- added for rendering (the .blend has no active camera and no usable light): camera, sun
cam_auto = bpy.data.cameras.new('AutoCamera')
cam_auto.lens = 50.0
cam_auto.sensor_width = 36.0
cam_auto.clip_end = 1000.0
ob_auto_camera = bpy.data.objects.new('AutoCamera', cam_auto)
scene.collection.objects.link(ob_auto_camera)
ob_auto_camera.location = (0.805196, -0.826418, 1.01853)
ob_auto_camera.rotation_euler = (1.09748, -7.21219e-08, 0.694738)
scene.camera = ob_auto_camera
light_auto_sun = bpy.data.lights.new('AutoSun', 'SUN')
light_auto_sun.energy = 3.0
light_auto_sun.angle = 0.0523599
ob_auto_sun = bpy.data.objects.new('AutoSun', light_auto_sun)
scene.collection.objects.link(ob_auto_sun)
ob_auto_sun.rotation_euler = (0.872665, 0.174533, 0.523599)
bpy.context.view_layer.update()
